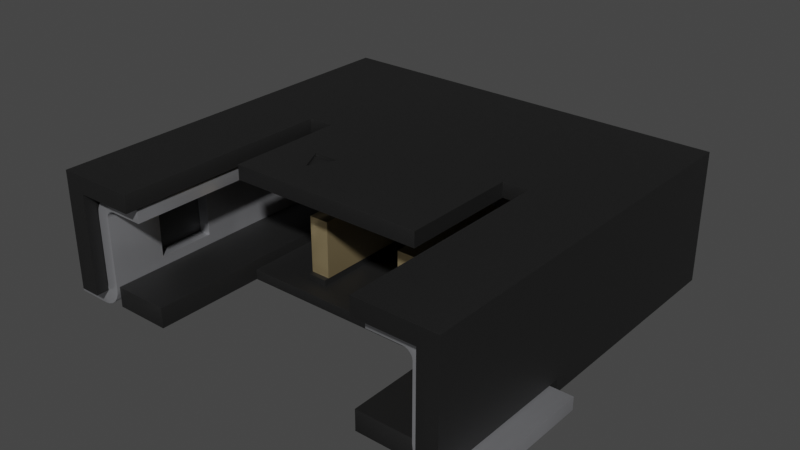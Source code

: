 # Source: Conn_Molex_Pico-Lock_1x2_205338-0002.blend  (saved by Blender 4.1.23; exported with 4.5.12 LTS)
import bpy
from mathutils import Matrix  # noqa: F401  (used for matrix-valued properties, if any)

bpy.ops.wm.read_factory_settings(use_empty=True)
scene = bpy.context.scene
scene.name = 'Scene'

# ---- collections
col_collection = bpy.data.collections.new('Collection'); scene.collection.children.link(col_collection)

# ---- materials (node trees are filled in below, after node groups)
mat_plastic_matte_black = bpy.data.materials.new('plastic_matte_black')
mat_plastic_matte_black.preview_render_type = 'CUBE'
mat_metal_pins_gold = bpy.data.materials.new('metal_pins_gold')
mat_metal_pins_gold.preview_render_type = 'CUBE'
mat_metal_pins = bpy.data.materials.new('metal_pins')
mat_metal_pins.preview_render_type = 'CUBE'

# ---- node groups
ng_auto_smooth = bpy.data.node_groups.new('Auto Smooth', 'GeometryNodeTree')
_s = ng_auto_smooth.interface.new_socket(name='Geometry', in_out='OUTPUT', socket_type='NodeSocketGeometry')
_s = ng_auto_smooth.interface.new_socket(name='Geometry', in_out='INPUT', socket_type='NodeSocketGeometry')
_s = ng_auto_smooth.interface.new_socket(name='Angle', in_out='INPUT', socket_type='NodeSocketFloat')
_s.subtype = 'ANGLE'
_s.min_value = 0.0
_s.max_value = 3.142
ng_auto_smooth.is_modifier = True
_N = ng_auto_smooth.nodes; _L = ng_auto_smooth.links
n0 = _N.new('NodeGroupOutput'); n0.name = 'Group Output'; n0.location = (480, -100)
n1 = _N.new('NodeGroupInput'); n1.name = 'Group Input'; n1.location = (-420, -300)
n2 = _N.new('NodeGroupInput'); n2.name = 'Group Input.001'; n2.location = (-60, -100)
n3 = _N.new('GeometryNodeSetShadeSmooth'); n3.name = 'Set Shade Smooth'; n3.location = (120, -100)
n3.domain = 'EDGE'
n4 = _N.new('GeometryNodeSetShadeSmooth'); n4.name = 'Set Shade Smooth.001'; n4.location = (300, -100)
n5 = _N.new('GeometryNodeInputMeshEdgeAngle'); n5.name = 'Edge Angle'; n5.location = (-420, -220)
n6 = _N.new('GeometryNodeInputEdgeSmooth'); n6.name = 'Is Edge Smooth'; n6.location = (-60, -160)
n7 = _N.new('GeometryNodeInputShadeSmooth'); n7.name = 'Is Face Smooth'; n7.location = (-240, -340)
n8 = _N.new('FunctionNodeBooleanMath'); n8.name = 'Boolean Math'; n8.location = (-60, -220)
n9 = _N.new('FunctionNodeCompare'); n9.name = 'Compare'; n9.location = (-240, -180)
n9.operation = 'LESS_EQUAL'
_L.new(n5.outputs[0], n9.inputs[0])
_L.new(n4.outputs[0], n0.inputs[0])
_L.new(n1.outputs[1], n9.inputs[1])
_L.new(n9.outputs[0], n8.inputs[0])
_L.new(n7.outputs[0], n8.inputs[1])
_L.new(n2.outputs[0], n3.inputs[0])
_L.new(n6.outputs[0], n3.inputs[1])
_L.new(n3.outputs[0], n4.inputs[0])
_L.new(n8.outputs[0], n3.inputs[2])
n0.is_active_output = True

# ---- material node trees
mat_plastic_matte_black.use_nodes = True; mat_plastic_matte_black.node_tree.nodes.clear()
_N = mat_plastic_matte_black.node_tree.nodes; _L = mat_plastic_matte_black.node_tree.links
n0 = _N.new('ShaderNodeOutputMaterial'); n0.name = 'Material Output'; n0.location = (463, 300)
n1 = _N.new('ShaderNodeBsdfPrincipled'); n1.name = 'Principled BSDF'; n1.location = (173, 300)
n1.distribution = 'GGX'
n1.subsurface_method = 'BURLEY'
n1.inputs[1].default_value = 0.06818
n1.inputs[2].default_value = 0.5182
n1.inputs[3].default_value = 1.45
n1.inputs[13].default_value = 0.6432
n1.inputs[20].default_value = 0.1027
n1.inputs[27].default_value = (0.0, 0.0, 0.0, 1.0)
n1.inputs[28].default_value = 1.0
n2 = _N.new('ShaderNodeTexCoord'); n2.name = 'Texture Coordinate'; n2.location = (-1001, 105)
n3 = _N.new('ShaderNodeBump'); n3.name = 'Bump'; n3.location = (-135, -86)
n3.inputs[0].default_value = 0.1
n3.inputs[1].default_value = 0.4
n3.inputs[2].default_value = 1.0
n4 = _N.new('ShaderNodeMapping'); n4.name = 'Mapping'; n4.location = (-755, 143)
n4.inputs[3].default_value = (2.0, 2.0, 2.0)
n5 = _N.new('ShaderNodeValToRGB'); n5.name = 'ColorRamp'; n5.location = (-147, 213)
while len(n5.color_ramp.elements) > 1: n5.color_ramp.elements.remove(n5.color_ramp.elements[-1])
n5.color_ramp.elements[0].position = 0.0; n5.color_ramp.elements[0].color = (0.005014, 0.005014, 0.005014, 1.0)
_e = n5.color_ramp.elements.new(0.9955); _e.color = (0.01269, 0.01269, 0.01269, 1.0)
n6 = _N.new('ShaderNodeTexNoise'); n6.name = 'Noise Texture'; n6.location = (-455, 203)
n6.inputs[2].default_value = 200.0
n6.inputs[3].default_value = 5.6
n6.inputs[4].default_value = 0.5208
_L.new(n1.outputs[0], n0.inputs[0])
_L.new(n6.outputs[0], n5.inputs[0])
_L.new(n5.outputs[0], n1.inputs[0])
_L.new(n2.outputs[2], n4.inputs[0])
_L.new(n4.outputs[0], n6.inputs[0])
_L.new(n6.outputs[0], n3.inputs[3])
_L.new(n3.outputs[0], n1.inputs[5])
n0.is_active_output = True
mat_metal_pins_gold.use_nodes = True; mat_metal_pins_gold.node_tree.nodes.clear()
_N = mat_metal_pins_gold.node_tree.nodes; _L = mat_metal_pins_gold.node_tree.links
n0 = _N.new('ShaderNodeMapping'); n0.name = 'Mapping'; n0.location = (-1447, -91)
n0.inputs[3].default_value = (4.8, 1.2, 1.1)
n1 = _N.new('ShaderNodeBsdfPrincipled'); n1.name = 'Principled BSDF'; n1.location = (-560, 254)
n1.distribution = 'GGX'
n1.subsurface_method = 'BURLEY'
n1.inputs[1].default_value = 0.7818
n1.inputs[2].default_value = 0.2886
n1.inputs[3].default_value = 1.45
n1.inputs[13].default_value = 0.0
n1.inputs[27].default_value = (0.0, 0.0, 0.0, 1.0)
n1.inputs[28].default_value = 1.0
n2 = _N.new('ShaderNodeOutputMaterial'); n2.name = 'Material Output.002'; n2.location = (-205, 253)
n2.width = 213
n3 = _N.new('ShaderNodeTexNoise'); n3.name = 'Noise Texture.002'; n3.location = (-1228, -73)
n3.inputs[2].default_value = 0.1
n3.inputs[3].default_value = 7.0
n3.inputs[4].default_value = 0.6
n3.inputs[8].default_value = 0.4
n4 = _N.new('ShaderNodeTexCoord'); n4.name = 'Texture Coordinate'; n4.location = (-1636, -116)
n5 = _N.new('ShaderNodeMix'); n5.name = 'Mix.001'; n5.location = (-921, 45)
n5.data_type = 'RGBA'
n5.inputs[6].default_value = (1.0, 0.7849, 0.4141, 1.0)
n5.inputs[7].default_value = (0.1851, 0.1427, 0.0982, 1.0)
n6 = _N.new('ShaderNodeBump'); n6.name = 'Bump.001'; n6.location = (-1001, -227)
n6.inputs[0].default_value = 0.05
n6.inputs[1].default_value = 0.01
n6.inputs[2].default_value = 1.0
_L.new(n1.outputs[0], n2.inputs[0])
_L.new(n3.outputs[0], n6.inputs[3])
_L.new(n0.outputs[0], n3.inputs[0])
_L.new(n3.outputs[0], n5.inputs[0])
_L.new(n4.outputs[3], n0.inputs[0])
_L.new(n5.outputs[2], n1.inputs[0])
_L.new(n6.outputs[0], n1.inputs[5])
n2.is_active_output = True
mat_metal_pins.use_nodes = True; mat_metal_pins.node_tree.nodes.clear()
_N = mat_metal_pins.node_tree.nodes; _L = mat_metal_pins.node_tree.links
n0 = _N.new('ShaderNodeMapping'); n0.name = 'Mapping'; n0.location = (-1447, -91)
n0.inputs[3].default_value = (4.8, 1.2, 1.1)
n1 = _N.new('ShaderNodeBsdfPrincipled'); n1.name = 'Principled BSDF'; n1.location = (-560, 254)
n1.distribution = 'GGX'
n1.subsurface_method = 'BURLEY'
n1.inputs[1].default_value = 0.7818
n1.inputs[2].default_value = 0.2886
n1.inputs[3].default_value = 1.45
n1.inputs[13].default_value = 0.0
n1.inputs[27].default_value = (0.0, 0.0, 0.0, 1.0)
n1.inputs[28].default_value = 1.0
n2 = _N.new('ShaderNodeOutputMaterial'); n2.name = 'Material Output.002'; n2.location = (-205, 253)
n2.width = 213
n3 = _N.new('ShaderNodeTexNoise'); n3.name = 'Noise Texture.002'; n3.location = (-1228, -73)
n3.inputs[2].default_value = 0.1
n3.inputs[3].default_value = 7.0
n3.inputs[4].default_value = 0.6
n3.inputs[8].default_value = 0.4
n4 = _N.new('ShaderNodeTexCoord'); n4.name = 'Texture Coordinate'; n4.location = (-1636, -116)
n5 = _N.new('ShaderNodeMix'); n5.name = 'Mix.001'; n5.location = (-921, 45)
n5.data_type = 'RGBA'
n5.inputs[6].default_value = (0.9398, 0.9547, 1.0, 1.0)
n5.inputs[7].default_value = (0.13, 0.1259, 0.1359, 1.0)
n6 = _N.new('ShaderNodeBump'); n6.name = 'Bump.001'; n6.location = (-1001, -227)
n6.inputs[0].default_value = 0.05
n6.inputs[1].default_value = 0.01
n6.inputs[2].default_value = 1.0
_L.new(n1.outputs[0], n2.inputs[0])
_L.new(n3.outputs[0], n6.inputs[3])
_L.new(n0.outputs[0], n3.inputs[0])
_L.new(n3.outputs[0], n5.inputs[0])
_L.new(n4.outputs[3], n0.inputs[0])
_L.new(n5.outputs[2], n1.inputs[0])
_L.new(n6.outputs[0], n1.inputs[5])
n2.is_active_output = True

# ---- world
world_world = bpy.data.worlds.new('World'); scene.world = world_world
world_world.use_nodes = True; world_world.node_tree.nodes.clear()
_N = world_world.node_tree.nodes; _L = world_world.node_tree.links
n0 = _N.new('ShaderNodeOutputWorld'); n0.name = 'World Output'; n0.location = (300, 300)
n1 = _N.new('ShaderNodeBackground'); n1.name = 'Background'; n1.location = (10, 300)
n1.inputs[0].default_value = (0.05088, 0.05088, 0.05088, 1.0)
_L.new(n1.outputs[0], n0.inputs[0])
n0.is_active_output = True
world_world.color = (0.05088, 0.05088, 0.05088)
world_world.use_sun_shadow = False
world_world.sun_shadow_jitter_overblur = 0.0

# ---- meshes
me_shape_9_indexedfaceset = bpy.data.meshes.new('SHAPE_9_IndexedFaceSet')
me_shape_9_indexedfaceset.from_pydata([(0.2953, 1.014, -0.007874), (0.2953, 0.8012, -0.007874), (1.305, -1.86, -0.007874), (-0.8661, -1.86, -0.007874), (-1.305, -1.86, -0.007874), (-1.305, -0.7972, -0.007874), (-1.305, 0.128, 0.1063), (-1.305, -0.7972, 0.1063), (-1.305, 0.128, 0.1496), (-0.8661, 0.128, 0.07087), (-0.4705, 0.128, 0.07087), (-0.4705, 0.128, 0.122), (-0.4724, 0.128, 0.122), (-0.4724, 0.128, 0.563), (-0.315, 0.128, 0.563), (0.3169, 0.128, 0.122), (0.315, 0.128, 0.122), (0.315, 0.128, 0.563), (0.4724, 0.128, 0.563), (0.4705, 0.128, 0.07087), (0.8661, 0.128, 0.07087), (0.8661, 0.128, 0.1496), (1.305, 0.128, 0.1063), (1.309, 0.128, 0.1063), (1.407, 0.128, 0.1063), (1.411, 0.128, 0.1063), (1.305, 0.128, 0.8661), (0.9547, 0.128, 0.752), (0.9547, 0.128, 0.8858), (-1.305, 0.128, 0.8661), (-1.411, -0.8563, 0.1224), (-1.411, -1.88, 0.1224), (-1.411, -1.978, 0.09449), (-1.411, 0.128, 0.8661), (-1.411, -1.978, 0.8661), (-0.9547, -1.978, 0.8661), (-1.309, -0.09803, 0.8661), (-1.309, -0.4232, 0.8661), (-1.407, -0.4232, 0.8661), (-1.429, -0.8563, 0.09449), (-1.429, -1.88, 0.09449), (-0.315, -0.8169, 0.563), (-0.4724, -0.8169, 0.563), (0.4921, 1.014, -0.007874), (-1.565, 1.014, -0.007874), (-0.3169, 0.128, 0.07087), (0.3169, -0.8563, 0.07087), (0.4705, -0.8563, 0.07087), (0.4705, 0.128, 0.122), (1.305, 0.128, 0.1496), (1.411, -0.7972, 0.1063), (1.565, -0.7972, -0.007874), (1.305, -0.7972, -0.007874), (-1.309, -0.7972, 0.1063), (-1.565, -0.7972, 0.09449), (-1.411, -0.7972, 0.09449), (-1.411, -0.7972, 0.1063), (-0.8661, 0.128, 0.1496), (-1.305, -1.86, 0.1496), (-1.565, -0.7972, -0.007874), (-1.565, 1.014, 1.0), (1.565, 1.014, -0.007874), (1.411, -1.978, 0.09449), (1.565, -1.978, 0.09449), (1.565, -1.978, 1.0), (-1.565, -1.978, 1.0), (-1.565, -1.978, 0.09449), (-0.9547, -1.978, 1.0), (1.411, -0.7972, 0.09449), (1.411, 0.128, 0.8661), (1.411, -1.978, 0.8661), (1.411, -1.88, 0.1224), (1.411, -0.8563, 0.09449), (0.8661, -0.9941, -0.007874), (0.8661, -0.9941, 0.07087), (-0.7579, -0.2854, 0.8858), (0.9547, -0.2854, 0.8858), (-0.7579, -1.191, 1.0), (0.7579, -1.191, 1.0), (0.9547, -0.2854, 1.0), (1.565, 1.014, 1.0), (-0.8661, -0.9941, -0.007874), (0.9547, -0.5217, 0.8661), (0.9547, -1.978, 0.8661), (0.9547, -0.5217, 0.752), (0.9547, -1.978, 1.0), (-0.9547, 0.128, 0.8858), (0.7579, -0.2854, 1.0), (0.7579, -0.2854, 0.8858), (0.7579, -1.191, 0.8858), (-0.7579, -1.191, 0.8858), (-0.7579, -0.2854, 1.0), (-0.9547, -0.2854, 0.8858), (-0.9547, -0.2854, 1.0), (-0.8661, -0.9941, 0.07087), (-0.8661, -1.86, 0.1496), (0.8661, -1.86, 0.1496), (0.8661, -1.86, -0.007874), (1.305, -1.86, 0.1496), (-1.305, -0.5217, 0.752), (-1.305, 0.128, 0.752), (-0.9547, 0.128, 0.752), (-1.305, -0.5217, 0.8661), (-0.9547, -0.5217, 0.752), (-0.9547, -0.5217, 0.8661), (1.305, -0.5217, 0.752), (1.305, 0.128, 0.752), (1.305, -0.5217, 0.8661), (1.565, -0.7972, 0.09449), (-1.411, 0.128, 0.1063), (-1.407, 0.128, 0.1063), (1.305, -0.7972, 0.1063), (1.309, -0.7972, 0.1063), (0.3169, 0.128, 0.07087), (0.4705, -0.8563, 0.122), (0.4705, -0.8169, 0.122), (0.3169, -0.8563, 0.122), (0.2953, 1.152, 0.2126), (0.4921, 1.014, 0.2127), (0.4921, 1.016, 0.2126), (0.4921, 1.015, 0.2126), (0.4921, 0.8169, -0.02362), (0.4921, 1.152, 0.01575), (0.2953, 1.152, 0.01575), (0.4921, 1.152, 0.2126), (0.4921, 1.112, -0.02362), (0.2953, 1.112, -0.02362), (0.4921, 0.8012, -0.007874), (0.2953, 0.8169, -0.02362), (0.4921, 1.018, 0.2126), (0.2953, 1.018, 0.2126), (0.2953, 1.014, 0.2127), (0.2953, 1.016, 0.2126), (0.2953, 1.015, 0.2126), (0.4724, -0.8169, 0.563), (0.3169, -0.8169, 0.122), (0.315, -0.8169, 0.122), (0.4724, -0.8169, 0.122), (0.4724, 0.128, 0.122), (0.315, -0.8169, 0.563), (-0.4705, -0.8169, 0.122), (-0.4705, -0.8563, 0.122), (-0.4705, -0.8563, 0.07087), (-0.3169, 0.128, 0.122), (-0.3169, -0.8563, 0.122), (-0.3169, -0.8169, 0.122), (-0.3169, -0.8563, 0.07087), (-0.4921, 0.8012, -0.007874), (-0.4921, 1.014, -0.007874), (-0.4921, 1.018, 0.2126), (-0.4921, 1.016, 0.2126), (-0.4921, 1.015, 0.2126), (-0.4921, 1.152, 0.01575), (-0.2953, 1.014, -0.007874), (-0.2953, 1.018, 0.2126), (-0.2953, 1.015, 0.2126), (-0.2953, 0.8012, -0.007874), (-0.2953, 1.152, 0.2126), (-0.4921, 1.152, 0.2126), (-0.4921, 1.112, -0.02362), (-0.2953, 1.152, 0.01575), (-0.2953, 1.112, -0.02362), (-0.2953, 0.8169, -0.02362), (-0.4921, 0.8169, -0.02362), (-0.2953, 1.016, 0.2126), (-0.2953, 1.014, 0.2127), (-0.4921, 1.014, 0.2127), (-0.315, -0.8169, 0.122), (-0.4724, -0.8169, 0.122), (-0.315, 0.128, 0.122), (1.309, -0.8563, 0.1339), (1.309, -1.467, 0.6811), (1.309, -0.5807, 0.6811), (1.309, -0.09803, 0.8661), (1.407, -0.7972, 0.1063), (1.407, -0.05709, 0.8268), (1.407, -0.5807, 0.6811), (1.407, -1.033, 0.2244), (1.407, -0.8563, 0.1457), (1.407, -0.8563, 0.1063), (1.407, -0.09803, 0.8661), (1.309, -0.4232, 0.8661), (1.407, -0.4232, 0.8661), (1.407, -0.4232, 0.6654), (1.478, -0.8563, 0.0748), (1.365, -0.8563, 0.01315), (1.396, -0.8563, -0.006904), (1.408, -0.8563, 0.1378), (1.409, -1.88, 0.13), (1.411, -0.8563, 0.1224), (1.409, -0.8563, 0.13), (1.46, -1.88, 0.07709), (1.444, -1.88, 0.08379), (1.429, -1.88, 0.09449), (1.467, -1.88, -0.02362), (1.314, -1.88, 0.0931), (1.426, -1.88, -0.01826), (1.257, -1.88, 0.7496), (1.274, -1.88, 0.7425), (1.288, -1.88, 0.7312), (1.307, -1.88, 0.6994), (1.407, -1.88, 0.6811), (1.402, -1.88, 0.7249), (1.323, -1.88, 0.8277), (1.282, -1.88, 0.8446), (1.407, -1.88, 0.1457), (1.408, -1.88, 0.1378), (1.411, -1.88, 0.09449), (1.238, -1.88, 0.752), (1.3, -1.88, 0.7165), (1.309, -1.88, 0.6811), (1.3, -1.467, 0.7165), (1.288, -1.467, 0.7312), (1.282, -1.467, 0.8446), (1.358, -1.467, 0.8008), (1.407, -1.467, 0.6811), (1.238, -1.88, 0.8504), (1.385, -1.88, 0.7657), (1.358, -1.88, 0.8008), (1.152, -1.033, 0.8504), (0.9744, -0.5807, 0.8504), (0.9744, -1.88, 0.8504), (0.9744, -1.88, 0.752), (1.238, -1.467, 0.752), (1.152, -1.467, 0.752), (1.238, -1.033, 0.752), (1.274, -0.5807, 0.7425), (1.3, -0.5807, 0.7165), (1.257, -1.033, 0.7496), (1.274, -1.033, 0.7425), (1.288, -1.033, 0.7312), (1.3, -1.033, 0.7165), (1.309, -1.88, 0.1339), (1.33, -1.88, 0.05512), (1.355, -1.88, 0.0225), (1.388, -1.88, -0.002524), (1.309, -0.8563, 0.1246), (1.322, -0.8563, 0.07132), (1.34, -0.8563, 0.0397), (1.43, -0.8563, -0.01939), (1.467, -0.8563, -0.02362), (1.722, -1.88, -0.02362), (1.722, -0.8563, -0.02362), (1.722, -0.8563, 0.0748), (1.722, -1.88, 0.0748), (1.478, -1.88, 0.0748), (1.429, -0.8563, 0.09449), (1.46, -0.8563, 0.07709), (1.444, -0.8563, 0.08379), (1.402, -1.033, 0.7249), (1.385, -1.033, 0.7657), (1.358, -1.033, 0.8008), (1.323, -1.033, 0.8277), (1.282, -1.033, 0.8446), (1.238, -1.033, 0.8504), (1.358, -0.5807, 0.8008), (1.238, -0.5807, 0.8504), (1.238, -0.5807, 0.752), (1.257, -0.5807, 0.7496), (1.288, -0.5807, 0.7312), (1.307, -0.5807, 0.6994), (0.9744, -0.5807, 0.752), (1.402, -0.5807, 0.7249), (1.385, -0.5807, 0.7657), (1.323, -0.5807, 0.8277), (1.282, -0.5807, 0.8446), (1.311, -0.8563, 0.1063), (1.407, 0.128, 0.8268), (1.309, 0.128, 0.8268), (1.309, -0.05709, 0.8268), (1.309, -0.05709, 0.8425), (1.407, -0.05709, 0.8425), (1.31, -0.8563, 0.1154), (1.309, -0.8563, 0.1063), (1.309, -0.4232, 0.6654), (1.309, -0.5807, 0.6654), (1.407, -0.5807, 0.6654), (1.307, -1.467, 0.6994), (1.274, -1.467, 0.7425), (1.257, -1.467, 0.7496), (1.407, -1.467, 0.2244), (1.238, -1.467, 0.8504), (1.323, -1.467, 0.8277), (1.385, -1.467, 0.7657), (1.402, -1.467, 0.7249), (1.152, -1.467, 0.8504), (1.309, -1.033, 0.2244), (1.309, -1.467, 0.2244), (1.152, -1.033, 0.752), (1.407, -1.033, 0.6811), (1.309, -1.033, 0.6811), (1.307, -1.033, 0.6994), (-1.407, -0.7972, 0.1063), (-1.309, 0.128, 0.1063), (-1.309, -0.8563, 0.1063), (-1.309, -1.88, 0.1339), (-1.407, 0.128, 0.8268), (-1.407, -0.05709, 0.8425), (-1.407, -0.09803, 0.8661), (-1.407, -1.467, 0.2244), (-1.407, -0.8563, 0.1457), (-1.309, -0.05709, 0.8425), (-1.46, -0.8563, 0.07709), (-1.444, -0.8563, 0.08379), (-1.722, -0.8563, 0.0748), (-1.722, -0.8563, -0.02362), (-1.467, -0.8563, -0.02362), (-1.396, -0.8563, -0.006904), (-1.43, -0.8563, -0.01939), (-1.407, -0.8563, 0.1063), (-1.409, -0.8563, 0.13), (-1.408, -0.8563, 0.1378), (-1.411, -0.8563, 0.09449), (-1.407, -1.88, 0.1457), (-1.409, -1.88, 0.13), (-1.408, -1.88, 0.1378), (-1.411, -1.88, 0.09449), (-1.444, -1.88, 0.08379), (-1.722, -1.88, 0.0748), (-1.467, -1.88, -0.02362), (-1.314, -1.88, 0.0931), (-1.33, -1.88, 0.05512), (-1.355, -1.88, 0.0225), (-1.388, -1.88, -0.002524), (-1.309, -1.88, 0.6811), (-1.288, -1.88, 0.7312), (-0.9744, -1.88, 0.752), (-1.407, -1.88, 0.6811), (-1.385, -1.88, 0.7657), (-1.358, -1.88, 0.8008), (-1.282, -1.88, 0.8446), (-1.309, -1.467, 0.6811), (-1.238, -1.88, 0.752), (-1.257, -1.88, 0.7496), (-1.274, -1.88, 0.7425), (-1.3, -1.88, 0.7165), (-1.307, -1.88, 0.6994), (-1.307, -1.467, 0.6994), (-1.3, -1.467, 0.7165), (-1.288, -1.467, 0.7312), (-1.274, -1.467, 0.7425), (-1.257, -1.467, 0.7496), (-1.257, -0.5807, 0.7496), (-1.274, -0.5807, 0.7425), (-1.288, -0.5807, 0.7312), (-1.3, -0.5807, 0.7165), (-1.307, -0.5807, 0.6994), (-1.309, -0.5807, 0.6811), (-1.309, -1.033, 0.6811), (-1.257, -1.033, 0.7496), (-1.274, -1.033, 0.7425), (-1.3, -1.033, 0.7165), (-1.307, -1.033, 0.6994), (-1.282, -1.467, 0.8446), (-1.323, -1.467, 0.8277), (-1.385, -1.467, 0.7657), (-1.402, -1.467, 0.7249), (-1.407, -1.467, 0.6811), (-1.402, -1.88, 0.7249), (-1.323, -1.88, 0.8277), (-1.238, -1.88, 0.8504), (-1.407, -1.033, 0.6811), (-1.358, -1.033, 0.8008), (-1.323, -1.033, 0.8277), (-1.282, -1.033, 0.8446), (-1.407, -0.5807, 0.6811), (-1.385, -0.5807, 0.7657), (-1.323, -0.5807, 0.8277), (-1.309, -0.5807, 0.6654), (-1.238, -0.5807, 0.752), (-0.9744, -0.5807, 0.752), (-1.402, -0.5807, 0.7249), (-1.358, -0.5807, 0.8008), (-1.282, -0.5807, 0.8446), (-0.9744, -0.5807, 0.8504), (-0.9744, -1.88, 0.8504), (-1.426, -1.88, -0.01826), (-1.311, -0.8563, 0.1063), (-1.322, -0.8563, 0.07132), (-1.34, -0.8563, 0.0397), (-1.365, -0.8563, 0.01315), (-1.722, -1.88, -0.02362), (-1.478, -1.88, 0.0748), (-1.46, -1.88, 0.07709), (-1.478, -0.8563, 0.0748), (-1.238, -0.5807, 0.8504), (-1.152, -1.467, 0.8504), (-1.309, -0.8563, 0.1339), (-1.309, -0.8563, 0.1246), (-1.31, -0.8563, 0.1154), (-1.309, -0.4232, 0.6654), (-1.407, -0.4232, 0.6654), (-1.407, -0.5807, 0.6654), (-1.309, 0.128, 0.8268), (-1.407, -0.05709, 0.8268), (-1.309, -0.05709, 0.8268), (-1.407, -1.033, 0.2244), (-1.238, -1.467, 0.752), (-1.309, -1.467, 0.2244), (-1.238, -1.467, 0.8504), (-1.358, -1.467, 0.8008), (-1.238, -1.033, 0.752), (-1.152, -1.033, 0.8504), (-1.238, -1.033, 0.8504), (-1.402, -1.033, 0.7249), (-1.385, -1.033, 0.7657), (-1.309, -1.033, 0.2244), (-1.288, -1.033, 0.7312), (-1.152, -1.033, 0.752), (-1.152, -1.467, 0.752), (-0.3937, -0.9154, 0.9803), (-0.3937, -0.9154, 1.0), (-0.2953, -0.7185, 1.0), (-0.2953, -0.7185, 0.9803), (-0.4921, -0.7185, 0.9803), (-0.4921, -0.7185, 1.0)], [], [(73, 52, 2), (73, 2, 97), (61, 51, 52), (81, 3, 4), (127, 52, 73), (127, 61, 52), (1, 127, 73), (5, 81, 4), (43, 61, 127), (156, 73, 81), (156, 1, 73), (147, 156, 81), (147, 81, 5), (153, 0, 1), (153, 1, 156), (44, 5, 59), (44, 148, 147), (44, 147, 5), (6, 53, 7), (293, 53, 6), (29, 33, 296), (393, 29, 296), (109, 296, 33), (8, 101, 100), (6, 8, 293), (13, 86, 101), (57, 13, 101), (57, 101, 8), (14, 86, 13), (12, 57, 9), (12, 13, 57), (10, 11, 12), (10, 12, 9), (45, 169, 143), (17, 86, 14), (28, 17, 18), (28, 86, 17), (16, 14, 169), (16, 17, 14), (27, 28, 18), (113, 15, 16), (113, 169, 45), (113, 16, 169), (19, 138, 48), (267, 26, 268), (267, 69, 26), (21, 27, 18), (21, 18, 138), (20, 138, 19), (20, 21, 138), (23, 49, 22), (393, 293, 8), (393, 8, 100), (393, 100, 29), (23, 268, 106), (267, 24, 25), (25, 69, 267), (26, 106, 268), (106, 27, 49), (49, 27, 21), (106, 49, 23), (109, 110, 296), (31, 32, 316), (34, 32, 31), (30, 34, 31), (56, 312, 55), (56, 30, 312), (33, 56, 109), (33, 30, 56), (33, 34, 30), (102, 35, 34), (102, 34, 38), (37, 102, 38), (104, 35, 102), (29, 36, 298), (29, 298, 33), (33, 38, 34), (33, 298, 38), (102, 36, 29), (102, 37, 36), (40, 316, 32), (66, 40, 32), (55, 312, 39), (54, 39, 40), (54, 55, 39), (54, 40, 66), (25, 174, 50), (24, 174, 25), (145, 143, 169), (167, 145, 169), (14, 42, 41), (14, 13, 42), (166, 44, 60), (165, 166, 60), (148, 44, 166), (131, 165, 60), (0, 153, 165), (0, 165, 131), (80, 118, 131), (80, 131, 60), (61, 43, 118), (61, 118, 80), (46, 74, 47), (20, 47, 74), (19, 47, 20), (94, 146, 142), (94, 74, 46), (94, 46, 146), (45, 46, 113), (45, 146, 46), (9, 142, 10), (9, 94, 142), (115, 48, 138), (137, 115, 138), (18, 139, 134), (18, 17, 139), (49, 96, 98), (21, 96, 49), (112, 111, 52), (68, 112, 52), (174, 112, 68), (50, 174, 68), (51, 68, 52), (108, 68, 51), (55, 54, 59), (5, 55, 59), (292, 56, 55), (53, 55, 5), (53, 292, 55), (7, 53, 5), (8, 95, 57), (8, 58, 95), (54, 66, 65), (44, 59, 54), (60, 54, 65), (60, 44, 54), (108, 64, 63), (80, 64, 108), (61, 108, 51), (61, 80, 108), (70, 85, 83), (64, 85, 70), (63, 70, 62), (63, 64, 70), (67, 65, 34), (35, 67, 34), (66, 34, 65), (32, 34, 66), (71, 62, 70), (207, 62, 71), (189, 71, 70), (50, 72, 189), (68, 72, 50), (69, 189, 70), (69, 50, 189), (25, 50, 69), (74, 97, 96), (73, 97, 74), (20, 74, 21), (21, 74, 96), (86, 75, 92), (88, 90, 75), (88, 89, 90), (28, 76, 88), (28, 75, 86), (28, 88, 75), (415, 77, 411), (412, 91, 415), (60, 93, 91), (60, 65, 93), (78, 412, 411), (87, 412, 78), (87, 91, 412), (80, 87, 79), (80, 60, 91), (80, 91, 87), (80, 79, 64), (67, 93, 65), (91, 77, 415), (77, 78, 411), (79, 85, 64), (94, 3, 81), (94, 95, 3), (57, 94, 9), (95, 94, 57), (107, 70, 83), (107, 83, 82), (182, 70, 107), (182, 107, 181), (69, 180, 173), (69, 173, 26), (70, 180, 69), (70, 182, 180), (26, 181, 107), (26, 173, 181), (82, 83, 85), (79, 82, 85), (76, 84, 82), (76, 82, 79), (27, 76, 28), (27, 84, 76), (104, 67, 35), (92, 104, 103), (93, 67, 104), (93, 104, 92), (101, 92, 103), (86, 92, 101), (79, 87, 88), (79, 88, 76), (78, 88, 87), (78, 89, 88), (77, 89, 78), (77, 90, 89), (91, 90, 77), (91, 75, 90), (93, 75, 91), (93, 92, 75), (94, 73, 74), (94, 81, 73), (95, 4, 3), (95, 58, 4), (96, 2, 98), (96, 97, 2), (100, 102, 29), (100, 99, 102), (101, 99, 100), (101, 103, 99), (103, 102, 99), (103, 104, 102), (106, 84, 27), (106, 105, 84), (26, 105, 106), (26, 107, 105), (105, 82, 84), (105, 107, 82), (111, 98, 2), (111, 2, 52), (49, 111, 22), (98, 111, 49), (7, 4, 58), (5, 4, 7), (6, 7, 8), (8, 7, 58), (193, 63, 62), (207, 193, 62), (108, 63, 193), (246, 108, 193), (68, 246, 72), (68, 108, 246), (109, 292, 110), (109, 56, 292), (22, 112, 23), (22, 111, 112), (46, 116, 135), (113, 135, 15), (113, 46, 135), (115, 114, 47), (19, 115, 47), (48, 115, 19), (135, 116, 114), (135, 114, 115), (47, 116, 46), (47, 114, 116), (0, 128, 1), (123, 126, 0), (133, 0, 131), (132, 0, 133), (130, 123, 0), (130, 0, 132), (117, 123, 130), (126, 128, 0), (43, 127, 121), (122, 43, 125), (120, 118, 43), (119, 120, 43), (129, 43, 122), (129, 119, 43), (124, 129, 122), (125, 43, 121), (124, 130, 129), (124, 117, 130), (122, 117, 124), (122, 123, 117), (125, 123, 122), (125, 126, 123), (121, 126, 125), (121, 128, 126), (127, 128, 121), (127, 1, 128), (132, 129, 130), (132, 119, 129), (133, 120, 119), (133, 119, 132), (131, 118, 120), (131, 120, 133), (139, 135, 115), (139, 136, 135), (134, 115, 137), (134, 139, 115), (135, 16, 15), (135, 136, 16), (138, 18, 134), (138, 134, 137), (17, 16, 136), (17, 136, 139), (142, 141, 140), (10, 140, 11), (10, 142, 140), (145, 144, 146), (45, 145, 146), (143, 145, 45), (140, 141, 144), (140, 144, 145), (146, 141, 142), (146, 144, 141), (148, 163, 147), (152, 159, 148), (151, 148, 166), (150, 148, 151), (149, 152, 148), (149, 148, 150), (158, 152, 149), (159, 163, 148), (153, 156, 162), (160, 153, 161), (155, 165, 153), (164, 155, 153), (154, 153, 160), (154, 164, 153), (157, 154, 160), (161, 153, 162), (157, 149, 154), (157, 158, 149), (160, 158, 157), (160, 152, 158), (161, 152, 160), (161, 159, 152), (162, 159, 161), (162, 163, 159), (156, 163, 162), (156, 147, 163), (150, 154, 149), (150, 164, 154), (151, 155, 164), (151, 164, 150), (166, 165, 155), (166, 155, 151), (42, 168, 140), (41, 145, 167), (41, 140, 145), (41, 42, 140), (140, 12, 11), (140, 168, 12), (169, 14, 41), (169, 41, 167), (13, 12, 168), (13, 168, 42), (210, 287, 232), (171, 287, 210), (112, 273, 170), (275, 286, 290), (275, 112, 170), (275, 170, 286), (172, 275, 290), (274, 23, 112), (274, 112, 275), (173, 274, 181), (269, 23, 274), (269, 274, 173), (270, 269, 173), (268, 23, 269), (170, 232, 287), (170, 287, 286), (280, 215, 201), (280, 201, 205), (276, 176, 289), (178, 289, 177), (178, 276, 289), (180, 182, 183), (174, 183, 276), (174, 178, 179), (174, 276, 178), (175, 271, 180), (175, 180, 183), (24, 267, 175), (24, 183, 174), (24, 175, 183), (205, 178, 280), (280, 178, 177), (271, 270, 173), (180, 271, 173), (183, 182, 181), (183, 181, 274), (72, 238, 237), (72, 185, 238), (72, 186, 185), (179, 237, 266), (179, 72, 237), (248, 72, 246), (248, 239, 186), (248, 186, 72), (247, 240, 239), (247, 239, 248), (190, 189, 179), (184, 240, 247), (242, 240, 184), (243, 242, 184), (189, 72, 179), (179, 178, 187), (179, 187, 190), (206, 178, 205), (206, 187, 178), (188, 190, 187), (188, 187, 206), (71, 189, 190), (71, 190, 188), (207, 195, 233), (207, 233, 234), (207, 234, 235), (192, 235, 196), (192, 193, 207), (192, 207, 235), (71, 195, 207), (191, 196, 194), (191, 192, 196), (188, 232, 195), (188, 195, 71), (206, 232, 188), (245, 191, 194), (205, 232, 206), (241, 245, 194), (244, 245, 241), (210, 232, 205), (216, 222, 208), (216, 221, 222), (201, 210, 205), (202, 200, 210), (202, 210, 201), (204, 208, 197), (204, 216, 208), (217, 199, 209), (217, 209, 200), (217, 200, 202), (203, 197, 198), (203, 204, 197), (218, 198, 199), (218, 203, 198), (218, 199, 217), (200, 171, 210), (200, 277, 171), (209, 211, 277), (209, 277, 200), (199, 212, 211), (199, 211, 209), (198, 278, 212), (198, 212, 199), (197, 279, 278), (197, 278, 198), (208, 223, 279), (208, 279, 197), (202, 215, 284), (202, 201, 215), (217, 283, 214), (217, 284, 283), (217, 202, 284), (218, 214, 282), (218, 217, 214), (203, 218, 282), (204, 282, 213), (204, 203, 282), (216, 213, 281), (216, 204, 213), (285, 221, 216), (281, 285, 216), (219, 221, 285), (256, 219, 254), (256, 220, 219), (220, 221, 219), (220, 222, 221), (220, 261, 222), (224, 223, 208), (224, 208, 222), (288, 224, 222), (257, 225, 288), (261, 257, 288), (222, 261, 288), (291, 172, 290), (291, 260, 172), (231, 227, 260), (231, 260, 291), (230, 259, 227), (230, 227, 231), (229, 258, 226), (229, 226, 259), (229, 259, 230), (228, 258, 229), (225, 257, 258), (225, 258, 228), (232, 170, 236), (232, 236, 272), (195, 272, 266), (195, 266, 237), (195, 232, 272), (233, 237, 238), (233, 195, 237), (234, 238, 185), (234, 233, 238), (235, 185, 186), (235, 234, 185), (196, 186, 239), (196, 235, 186), (194, 239, 240), (194, 196, 239), (240, 241, 194), (240, 242, 241), (242, 244, 241), (242, 243, 244), (243, 245, 244), (243, 184, 245), (192, 246, 193), (192, 248, 246), (191, 247, 248), (191, 248, 192), (245, 184, 247), (245, 247, 191), (249, 289, 176), (249, 176, 262), (250, 262, 263), (250, 249, 262), (251, 263, 255), (251, 250, 263), (252, 255, 264), (252, 251, 255), (253, 264, 265), (253, 252, 264), (254, 265, 256), (254, 253, 265), (256, 258, 257), (256, 257, 261), (256, 261, 220), (176, 276, 275), (176, 275, 172), (262, 172, 260), (262, 176, 172), (265, 258, 256), (263, 260, 227), (263, 262, 260), (264, 226, 258), (264, 258, 265), (255, 259, 226), (255, 227, 259), (255, 263, 227), (255, 226, 264), (112, 266, 273), (174, 179, 266), (174, 266, 112), (267, 268, 269), (267, 269, 175), (271, 175, 269), (271, 269, 270), (273, 236, 170), (273, 272, 236), (266, 272, 273), (183, 274, 275), (183, 275, 276), (223, 285, 281), (223, 224, 285), (279, 281, 213), (279, 223, 281), (278, 213, 282), (278, 279, 213), (214, 212, 278), (214, 278, 282), (283, 211, 212), (283, 212, 214), (284, 171, 277), (284, 277, 211), (284, 211, 283), (215, 171, 284), (287, 171, 215), (280, 287, 215), (286, 287, 280), (177, 286, 280), (254, 219, 288), (254, 288, 225), (289, 286, 177), (289, 290, 286), (249, 231, 291), (249, 291, 290), (249, 290, 289), (253, 225, 228), (253, 228, 229), (253, 254, 225), (250, 230, 231), (250, 231, 249), (252, 253, 229), (251, 229, 230), (251, 252, 229), (251, 230, 250), (219, 285, 224), (219, 224, 288), (377, 292, 53), (377, 309, 292), (294, 377, 53), (324, 295, 398), (331, 324, 398), (53, 387, 294), (368, 348, 406), (368, 387, 53), (368, 406, 387), (347, 348, 368), (390, 53, 293), (390, 368, 53), (36, 37, 390), (395, 390, 293), (395, 36, 390), (301, 36, 395), (393, 395, 293), (387, 398, 295), (387, 406, 398), (299, 327, 357), (299, 313, 327), (392, 361, 365), (300, 396, 361), (300, 361, 392), (298, 391, 38), (292, 392, 391), (292, 309, 300), (292, 300, 392), (394, 298, 297), (394, 391, 298), (110, 394, 296), (110, 292, 391), (110, 391, 394), (313, 299, 300), (299, 396, 300), (36, 297, 298), (301, 297, 36), (37, 391, 390), (37, 38, 391), (384, 305, 304), (309, 30, 310), (312, 303, 39), (306, 384, 302), (306, 305, 384), (308, 302, 303), (308, 306, 302), (378, 309, 377), (378, 312, 309), (307, 303, 312), (307, 308, 303), (379, 312, 378), (380, 307, 312), (380, 312, 379), (309, 311, 300), (309, 310, 311), (30, 309, 312), (314, 30, 31), (314, 310, 30), (315, 311, 310), (315, 310, 314), (313, 300, 311), (313, 311, 315), (334, 359, 329), (334, 329, 325), (335, 329, 328), (335, 325, 329), (333, 330, 359), (333, 359, 334), (336, 328, 358), (336, 335, 328), (324, 358, 327), (324, 336, 358), (332, 360, 330), (332, 330, 333), (326, 375, 360), (326, 360, 332), (313, 324, 327), (382, 318, 381), (316, 40, 317), (295, 315, 314), (295, 313, 315), (295, 324, 313), (319, 383, 382), (319, 382, 381), (320, 31, 316), (320, 314, 31), (320, 295, 314), (376, 317, 383), (376, 383, 319), (321, 320, 316), (323, 317, 376), (323, 316, 317), (322, 316, 323), (322, 321, 316), (409, 332, 397), (409, 326, 332), (408, 326, 409), (369, 408, 401), (370, 408, 369), (326, 408, 370), (333, 397, 332), (333, 341, 397), (334, 340, 341), (334, 341, 333), (325, 339, 340), (325, 340, 334), (335, 338, 339), (335, 339, 325), (336, 337, 338), (336, 338, 335), (324, 331, 337), (324, 337, 336), (349, 369, 401), (349, 342, 369), (350, 343, 342), (350, 342, 349), (407, 344, 343), (407, 343, 350), (351, 345, 344), (351, 344, 407), (352, 346, 345), (352, 347, 346), (352, 345, 351), (348, 347, 352), (330, 399, 353), (330, 360, 399), (359, 353, 354), (359, 330, 353), (329, 354, 400), (329, 359, 354), (328, 400, 355), (328, 329, 400), (358, 355, 356), (358, 328, 355), (327, 356, 357), (327, 358, 356), (364, 403, 385), (364, 385, 373), (363, 373, 367), (363, 364, 373), (362, 367, 372), (362, 363, 367), (405, 372, 366), (405, 362, 372), (404, 371, 365), (404, 366, 371), (404, 405, 366), (361, 404, 365), (343, 372, 367), (343, 344, 372), (345, 366, 372), (345, 372, 344), (342, 367, 373), (342, 343, 367), (346, 371, 366), (346, 366, 345), (347, 365, 371), (347, 371, 346), (369, 373, 385), (369, 342, 373), (368, 392, 365), (368, 365, 347), (370, 385, 374), (370, 369, 385), (374, 326, 370), (374, 375, 326), (319, 306, 308), (376, 308, 307), (376, 319, 308), (323, 307, 380), (323, 376, 307), (322, 380, 379), (322, 323, 380), (321, 379, 378), (321, 322, 379), (320, 378, 377), (320, 377, 389), (320, 321, 378), (295, 388, 387), (295, 389, 388), (295, 320, 389), (306, 381, 305), (306, 319, 381), (305, 318, 304), (305, 381, 318), (304, 382, 384), (304, 318, 382), (383, 384, 382), (383, 302, 384), (317, 303, 302), (317, 302, 383), (40, 39, 303), (40, 303, 317), (386, 360, 375), (399, 360, 386), (402, 386, 375), (385, 403, 402), (385, 402, 374), (374, 402, 375), (389, 377, 294), (387, 388, 294), (388, 389, 294), (391, 368, 390), (391, 392, 368), (296, 395, 393), (296, 394, 395), (395, 394, 297), (395, 297, 301), (398, 406, 396), (398, 396, 299), (357, 398, 299), (331, 357, 356), (331, 398, 357), (337, 331, 356), (338, 356, 355), (338, 337, 356), (400, 339, 338), (400, 338, 355), (354, 340, 339), (354, 339, 400), (353, 341, 340), (353, 340, 354), (399, 409, 397), (399, 397, 341), (399, 341, 353), (386, 409, 399), (351, 362, 405), (351, 407, 362), (350, 363, 362), (350, 362, 407), (352, 405, 404), (352, 351, 405), (349, 364, 363), (349, 363, 350), (348, 404, 361), (348, 352, 404), (401, 403, 364), (401, 364, 349), (408, 402, 403), (408, 403, 401), (406, 361, 396), (406, 348, 361), (402, 408, 409), (402, 409, 386), (411, 414, 415), (411, 410, 414), (412, 410, 411), (412, 413, 410), (412, 414, 413), (412, 415, 414), (414, 410, 413)])
me_shape_9_indexedfaceset.polygons.foreach_set('use_smooth', [True] * 852)
me_shape_9_indexedfaceset.polygons.foreach_set('material_index', [0, 0, 0, 0, 0, 0, 0, 0, 0, 0, 0, 0, 0, 0, 0, 0, 0, 0, 0, 0, 0, 0, 0, 0, 0, 0, 0, 0, 0, 0, 0, 0, 0, 0, 0, 0, 0, 0, 0, 0, 0, 0, 0, 0, 0, 0, 0, 0, 0, 0, 0, 0, 0, 0, 0, 0, 0, 0, 0, 0, 0, 0, 0, 0, 0, 0, 0, 0, 0, 0, 0, 0, 0, 0, 0, 0, 0, 0, 0, 0, 0, 0, 0, 0, 0, 0, 0, 0, 0, 0, 1, 1, 0, 0, 0, 0, 0, 0, 0, 0, 0, 0, 0, 0, 0, 0, 0, 0, 0, 0, 0, 0, 0, 0, 1, 1, 0, 0, 0, 0, 0, 0, 0, 0, 0, 0, 0, 0, 0, 0, 0, 0, 0, 0, 0, 0, 0, 0, 0, 0, 0, 0, 0, 0, 0, 0, 0, 0, 0, 0, 0, 0, 0, 0, 0, 0, 0, 0, 0, 0, 0, 0, 0, 0, 0, 0, 0, 0, 0, 0, 0, 0, 0, 0, 0, 0, 0, 0, 0, 0, 0, 0, 0, 0, 0, 0, 0, 0, 0, 0, 0, 0, 0, 0, 0, 0, 0, 0, 0, 0, 0, 0, 0, 0, 0, 0, 0, 0, 0, 0, 0, 0, 0, 0, 0, 0, 0, 0, 0, 0, 0, 0, 0, 0, 0, 0, 0, 0, 0, 0, 0, 0, 0, 0, 0, 0, 0, 0, 0, 0, 0, 0, 0, 0, 0, 0, 0, 0, 0, 0, 0, 0, 0, 0, 0, 0, 0, 0, 0, 0, 0, 0, 0, 1, 1, 0, 0, 1, 0, 1, 1, 1, 1, 0, 0, 1, 0, 1, 1, 1, 1, 1, 1, 1, 1, 1, 1, 1, 1, 0, 0, 0, 0, 0, 0, 1, 0, 0, 1, 0, 0, 1, 1, 1, 1, 0, 0, 0, 0, 0, 0, 0, 0, 0, 0, 1, 1, 0, 0, 1, 0, 1, 1, 1, 1, 0, 0, 1, 0, 1, 1, 1, 1, 1, 1, 1, 1, 1, 1, 1, 1, 0, 0, 0, 0, 0, 0, 0, 0, 1, 1, 0, 0, 1, 1, 1, 1, 2, 2, 0, 2, 2, 2, 2, 2, 2, 2, 2, 2, 0, 2, 2, 2, 0, 0, 0, 0, 0, 0, 0, 0, 0, 0, 0, 0, 0, 0, 0, 0, 0, 0, 2, 2, 2, 2, 2, 2, 2, 0, 2, 2, 2, 2, 0, 2, 2, 2, 0, 0, 0, 0, 0, 0, 0, 0, 0, 2, 2, 2, 2, 2, 2, 2, 2, 2, 2, 2, 2, 2, 2, 2, 2, 2, 2, 2, 2, 2, 2, 2, 2, 2, 2, 2, 2, 2, 2, 2, 2, 2, 2, 2, 2, 2, 2, 2, 2, 2, 2, 2, 2, 2, 2, 2, 2, 2, 2, 2, 2, 2, 2, 2, 2, 2, 2, 2, 0, 0, 2, 2, 2, 2, 2, 2, 2, 2, 2, 2, 2, 2, 2, 2, 2, 2, 2, 2, 2, 2, 2, 0, 0, 2, 2, 2, 2, 2, 2, 2, 2, 2, 2, 2, 2, 2, 2, 2, 2, 2, 2, 2, 2, 2, 2, 2, 2, 2, 0, 0, 2, 2, 2, 2, 0, 2, 0, 0, 0, 0, 0, 0, 0, 0, 0, 0, 0, 0, 0, 0, 0, 0, 0, 0, 0, 0, 0, 0, 0, 0, 0, 0, 0, 0, 0, 0, 0, 0, 0, 0, 0, 0, 0, 0, 0, 0, 0, 0, 0, 0, 0, 0, 0, 0, 2, 2, 2, 2, 2, 2, 2, 2, 2, 2, 2, 2, 2, 2, 2, 2, 2, 2, 0, 2, 2, 2, 0, 2, 2, 0, 2, 2, 2, 2, 2, 2, 2, 2, 2, 0, 2, 2, 2, 0, 0, 0, 0, 0, 0, 0, 0, 0, 0, 0, 0, 0, 0, 0, 0, 0, 0, 2, 2, 2, 0, 0, 2, 2, 2, 2, 2, 2, 2, 2, 2, 2, 2, 0, 0, 0, 0, 0, 0, 0, 0, 0, 2, 2, 2, 2, 2, 2, 2, 2, 2, 2, 2, 2, 2, 2, 2, 2, 2, 2, 2, 2, 2, 2, 2, 2, 2, 2, 2, 2, 2, 2, 2, 2, 2, 2, 2, 2, 2, 2, 2, 2, 2, 2, 2, 2, 2, 2, 2, 2, 2, 2, 2, 2, 2, 2, 2, 2, 2, 2, 2, 2, 2, 2, 2, 2, 2, 2, 2, 2, 2, 2, 0, 2, 0, 0, 0, 0, 2, 2, 2, 2, 2, 2, 0, 2, 2, 0, 0, 0, 0, 0, 0, 0, 0, 0, 0, 0, 0, 0, 0, 0, 0, 0, 2, 2, 2, 2, 2, 2, 2, 2, 2, 2, 2, 2, 0, 2, 0, 0, 2, 2, 2, 2, 2, 2, 2, 2, 2, 2, 2, 2, 2, 2, 2, 2, 0, 0, 2, 0, 0, 0, 0, 0, 0, 0, 0, 0, 2, 2, 0, 0, 0, 0, 0, 0, 0, 0, 0, 0, 0, 0, 0, 0, 0, 0, 2, 2, 2, 2, 2, 2, 2, 2, 2, 2, 2, 2, 2, 2, 2, 2, 2, 2, 0, 0, 0, 0, 0, 0, 0])
_uv = me_shape_9_indexedfaceset.uv_layers.new(name='UVMap')
_uv.uv.foreach_set('vector', [0.7767, 0.3014, 0.917, 0.3699, 0.917, 0.0, 0.7767, 0.3014, 0.917, 0.0, 0.7767, 0.0, 1.0, 1.0, 1.0, 0.3699, 0.917, 0.3699, 0.2233, 0.3014, 0.2233, 0.0, 0.08302, 0.0, 0.6572, 0.926, 0.917, 0.3699, 0.7767, 0.3014, 0.6572, 0.926, 1.0, 1.0, 0.917, 0.3699, 0.5943, 0.926, 0.6572, 0.926, 0.7767, 0.3014, 0.08302, 0.3699, 0.2233, 0.3014, 0.08302, 0.0, 0.6572, 1.0, 1.0, 1.0, 0.6572, 0.926, 0.4057, 0.926, 0.7767, 0.3014, 0.2233, 0.3014, 0.4057, 0.926, 0.5943, 0.926, 0.7767, 0.3014, 0.3428, 0.926, 0.4057, 0.926, 0.2233, 0.3014, 0.3428, 0.926, 0.2233, 0.3014, 0.08302, 0.3699, 0.4057, 1.0, 0.5943, 1.0, 0.5943, 0.926, 0.4057, 1.0, 0.5943, 0.926, 0.4057, 0.926, 0.0, 1.0, 0.08302, 0.3699, 0.0, 0.3699, 0.0, 1.0, 0.3428, 1.0, 0.3428, 0.926, 0.0, 1.0, 0.3428, 0.926, 0.08302, 0.3699, 1.0, 1.0, 0.0, 0.0, 0.0, 1.0, 1.0, 0.0, 0.0, 0.0, 1.0, 1.0, 0.03766, 0.9758, 0.0, 0.9758, 0.001395, 0.9275, 0.03626, 0.9275, 0.03766, 0.9758, 0.001395, 0.9275, 0.0, 0.04348, 0.001395, 0.9275, 0.0, 0.9758, 0.03766, 0.09662, 0.1618, 0.8357, 0.03766, 0.8357, 0.03766, 0.04348, 0.03766, 0.09662, 0.03626, 0.04348, 0.3326, 0.6039, 0.1618, 1.0, 0.1618, 0.8357, 0.1932, 0.09662, 0.3326, 0.6039, 0.1618, 0.8357, 0.1932, 0.09662, 0.1618, 0.8357, 0.03766, 0.09662, 0.3884, 0.6039, 0.1618, 1.0, 0.3326, 0.6039, 0.3326, 0.0628, 0.1932, 0.09662, 0.1932, 0.0, 0.3326, 0.0628, 0.3326, 0.6039, 0.1932, 0.09662, 0.3333, 0.0, 0.3333, 0.0628, 0.3326, 0.0628, 0.3333, 0.0, 0.3326, 0.0628, 0.1932, 0.0, 0.3877, 0.0, 0.3884, 0.0628, 0.3877, 0.0628, 0.6116, 0.6039, 0.1618, 1.0, 0.3884, 0.6039, 0.8382, 1.0, 0.6116, 0.6039, 0.6674, 0.6039, 0.8382, 1.0, 0.1618, 1.0, 0.6116, 0.6039, 0.6116, 0.0628, 0.3884, 0.6039, 0.3884, 0.0628, 0.6116, 0.0628, 0.6116, 0.6039, 0.3884, 0.6039, 0.8382, 0.8357, 0.8382, 1.0, 0.6674, 0.6039, 0.6123, 0.0, 0.6123, 0.0628, 0.6116, 0.0628, 0.6123, 0.0, 0.3884, 0.0628, 0.3877, 0.0, 0.6123, 0.0, 0.6116, 0.0628, 0.3884, 0.0628, 0.6667, 0.0, 0.6674, 0.0628, 0.6667, 0.0628, 0.9986, 0.9275, 0.9623, 0.9758, 0.9637, 0.9275, 0.9986, 0.9275, 1.0, 0.9758, 0.9623, 0.9758, 0.8068, 0.09662, 0.8382, 0.8357, 0.6674, 0.6039, 0.8068, 0.09662, 0.6674, 0.6039, 0.6674, 0.0628, 0.8068, 0.0, 0.6674, 0.0628, 0.6667, 0.0, 0.8068, 0.0, 0.8068, 0.09662, 0.6674, 0.0628, 0.9637, 0.04348, 0.9623, 0.09662, 0.9623, 0.04348, 0.03626, 0.9275, 0.03626, 0.04348, 0.03766, 0.09662, 0.03626, 0.9275, 0.03766, 0.09662, 0.03766, 0.8357, 0.03626, 0.9275, 0.03766, 0.8357, 0.03766, 0.9758, 0.9637, 0.04348, 0.9637, 0.9275, 0.9623, 0.8357, 0.9986, 0.9275, 0.9986, 0.04348, 1.0, 0.04348, 1.0, 0.04348, 1.0, 0.9758, 0.9986, 0.9275, 0.9623, 0.9758, 0.9623, 0.8357, 0.9637, 0.9275, 0.9623, 0.8357, 0.8382, 0.8357, 0.9623, 0.09662, 0.9623, 0.09662, 0.8382, 0.8357, 0.8068, 0.09662, 0.9623, 0.8357, 0.9623, 0.09662, 0.9637, 0.04348, 0.0, 0.04348, 0.001395, 0.04348, 0.001395, 0.9275, 0.04673, 0.03614, 0.0, 0.0, 0.04673, 0.0, 0.0, 1.0, 0.0, 0.0, 0.04673, 0.03614, 0.5327, 0.03614, 0.0, 1.0, 0.04673, 0.03614, 0.5607, 0.01531, 0.5327, 0.0, 0.5607, 0.0, 0.5607, 0.01531, 0.5327, 0.03614, 0.5327, 0.0, 1.0, 1.0, 0.5607, 0.01531, 1.0, 0.01531, 1.0, 1.0, 0.5327, 0.03614, 0.5607, 0.01531, 1.0, 1.0, 0.0, 1.0, 0.5327, 0.03614, 0.6916, 0.2328, 0.0, 1.0, 0.0, 0.0, 0.6916, 0.2328, 0.0, 0.0, 0.7383, 0.008621, 0.7383, 0.2241, 0.6916, 0.2328, 0.7383, 0.008621, 0.6916, 1.0, 0.0, 1.0, 0.6916, 0.2328, 1.0, 0.2328, 0.8927, 0.2241, 0.8927, 0.008621, 1.0, 0.2328, 0.8927, 0.008621, 1.0, 0.0, 1.0, 0.0, 0.7383, 0.008621, 0.0, 0.0, 1.0, 0.0, 0.8927, 0.008621, 0.7383, 0.008621, 0.6916, 0.2328, 0.8927, 0.2241, 1.0, 0.2328, 0.6916, 0.2328, 0.7383, 0.2241, 0.8927, 0.2241, 0.08333, 0.8833, 0.08333, 1.0, 0.0, 1.0, 0.0, 0.0, 0.08333, 0.8833, 0.0, 1.0, 1.0, 1.0, 0.95, 1.0, 0.95, 0.8833, 1.0, 0.0, 0.95, 0.8833, 0.08333, 0.8833, 1.0, 0.0, 1.0, 1.0, 0.95, 0.8833, 1.0, 0.0, 0.08333, 0.8833, 0.0, 0.0, 1.0, 1.0, 0.0, 0.0, 0.0, 1.0, 1.0, 0.0, 0.0, 0.0, 1.0, 1.0, 0.0, 0.0, 1.0, 0.0, 1.0, 1.0, 0.0, 1.0, 0.0, 0.0, 1.0, 1.0, 1.0, 1.0, 0.0, 0.0, 0.0, 1.0, 1.0, 1.0, 1.0, 0.0, 0.0, 0.0, 0.3428, 0.2188, 0.0, 0.0, 0.0, 1.0, 0.4057, 0.2188, 0.3428, 0.2188, 0.0, 1.0, 0.3428, 0.0, 0.0, 0.0, 0.3428, 0.2188, 0.5943, 0.2188, 0.4057, 0.2188, 0.0, 1.0, 0.5943, 0.0, 0.4057, 0.0, 0.4057, 0.2188, 0.5943, 0.0, 0.4057, 0.2188, 0.5943, 0.2188, 1.0, 1.0, 0.6572, 0.2188, 0.5943, 0.2188, 1.0, 1.0, 0.5943, 0.2188, 0.0, 1.0, 1.0, 0.0, 0.6572, 0.0, 0.6572, 0.2188, 1.0, 0.0, 0.6572, 0.2188, 1.0, 1.0, 0.683, 0.1228, 1.0, 0.0, 0.7716, 0.1228, 1.0, 1.0, 0.7716, 0.1228, 1.0, 0.0, 0.7716, 1.0, 0.7716, 0.1228, 1.0, 1.0, 0.0, 0.0, 0.317, 0.1228, 0.2284, 0.1228, 0.0, 0.0, 1.0, 0.0, 0.683, 0.1228, 0.0, 0.0, 0.683, 0.1228, 0.317, 0.1228, 0.317, 1.0, 0.683, 0.1228, 0.683, 1.0, 0.317, 1.0, 0.317, 0.1228, 0.683, 0.1228, 0.0, 1.0, 0.2284, 0.1228, 0.2284, 1.0, 0.0, 1.0, 0.0, 0.0, 0.2284, 0.1228, 0.0, 0.0, 1.0, 0.0, 1.0, 1.0, 0.0, 1.0, 0.0, 0.0, 1.0, 1.0, 1.0, 1.0, 0.0, 0.0, 0.0, 1.0, 1.0, 1.0, 1.0, 0.0, 0.0, 0.0, 1.0, 1.0, 0.0, 0.0, 0.0, 1.0, 1.0, 0.0, 0.0, 0.0, 1.0, 1.0, 0.01515, 1.0, 0.0, 1.0, 0.0, 0.0, 0.4091, 0.8966, 0.01515, 1.0, 0.0, 0.0, 0.3939, 1.0, 0.01515, 1.0, 0.4091, 0.8966, 0.4091, 1.0, 0.3939, 1.0, 0.4091, 0.8966, 1.0, 0.0, 0.4091, 0.8966, 0.0, 0.0, 1.0, 0.8966, 0.4091, 0.8966, 1.0, 0.0, 0.5909, 0.8966, 0.0, 0.8966, 0.0, 0.0, 1.0, 0.0, 0.5909, 0.8966, 0.0, 0.0, 0.6061, 1.0, 0.5909, 1.0, 0.5909, 0.8966, 0.9848, 1.0, 0.5909, 0.8966, 1.0, 0.0, 0.9848, 1.0, 0.6061, 1.0, 0.5909, 0.8966, 1.0, 1.0, 0.9848, 1.0, 1.0, 0.0, 1.0, 0.0, 0.0, 1.0, 1.0, 1.0, 1.0, 0.0, 0.0, 0.0, 0.0, 1.0, 0.3947, 0.1016, 0.0, 0.1016, 0.0, 1.0, 1.0, 0.0, 0.3947, 0.0, 0.3947, 0.1016, 1.0, 1.0, 0.3947, 0.1016, 0.0, 1.0, 1.0, 1.0, 1.0, 0.0, 0.3947, 0.1016, 0.3947, 0.1016, 0.0, 1.0, 0.0, 0.1016, 1.0, 1.0, 0.0, 1.0, 0.3947, 0.1016, 1.0, 0.0, 0.3947, 0.1016, 0.3947, 0.0, 1.0, 0.0, 1.0, 1.0, 0.3947, 0.1016, 0.8522, 0.7484, 1.0, 0.0, 0.8522, 0.0, 1.0, 1.0, 1.0, 0.0, 0.8522, 0.7484, 0.0, 1.0, 0.8522, 0.7484, 0.0, 0.7484, 0.0, 1.0, 1.0, 1.0, 0.8522, 0.7484, 1.0, 1.0, 1.0, 0.0, 0.8522, 0.2516, 0.8522, 1.0, 1.0, 1.0, 0.8522, 0.2516, 0.0, 0.0, 0.8522, 0.2516, 1.0, 0.0, 0.0, 0.2516, 0.8522, 0.2516, 0.0, 0.0, 0.04673, 0.03614, 0.0, 0.0, 0.0, 1.0, 0.04673, 0.0, 0.0, 0.0, 0.04673, 0.03614, 0.5327, 0.03614, 0.04673, 0.03614, 0.0, 1.0, 0.5607, 0.01531, 0.5327, 0.0, 0.5327, 0.03614, 0.5607, 0.0, 0.5327, 0.0, 0.5607, 0.01531, 1.0, 1.0, 0.5327, 0.03614, 0.0, 1.0, 1.0, 1.0, 0.5607, 0.01531, 0.5327, 0.03614, 1.0, 0.01531, 0.5607, 0.01531, 1.0, 1.0, 0.4356, 0.5, 0.0, 0.0, 0.0, 1.0, 0.4356, 0.0, 0.0, 0.0, 0.4356, 0.5, 1.0, 0.5, 0.4356, 0.5, 1.0, 1.0, 1.0, 1.0, 0.4356, 0.5, 0.0, 1.0, 0.0, 1.0, 0.1031, 0.6866, 0.0, 0.6866, 0.8969, 0.6866, 0.1031, 0.0, 0.1031, 0.6866, 0.8969, 0.6866, 0.8969, 0.0, 0.1031, 0.0, 1.0, 1.0, 1.0, 0.6866, 0.8969, 0.6866, 1.0, 1.0, 0.1031, 0.6866, 0.0, 1.0, 1.0, 1.0, 0.8969, 0.6866, 0.1031, 0.6866, 0.3428, 0.4211, 0.2579, 0.2632, 0.3742, 0.3553, 0.4057, 0.4211, 0.2579, 0.5658, 0.3428, 0.4211, 0.0, 1.0, 0.195, 0.5658, 0.2579, 0.5658, 0.0, 1.0, 0.0, 0.0, 0.195, 0.5658, 0.7421, 0.2632, 0.4057, 0.4211, 0.3742, 0.3553, 0.7421, 0.5658, 0.4057, 0.4211, 0.7421, 0.2632, 0.7421, 0.5658, 0.2579, 0.5658, 0.4057, 0.4211, 1.0, 1.0, 0.7421, 0.5658, 0.805, 0.5658, 1.0, 1.0, 0.0, 1.0, 0.2579, 0.5658, 1.0, 1.0, 0.2579, 0.5658, 0.7421, 0.5658, 1.0, 1.0, 0.805, 0.5658, 1.0, 0.0, 0.195, 0.0, 0.195, 0.5658, 0.0, 0.0, 0.2579, 0.5658, 0.2579, 0.2632, 0.3428, 0.4211, 0.2579, 0.2632, 0.7421, 0.2632, 0.3742, 0.3553, 0.805, 0.5658, 0.805, 0.0, 1.0, 0.0, 0.4356, 0.5, 0.0, 0.0, 0.4356, 0.0, 0.4356, 0.5, 0.0, 1.0, 0.0, 0.0, 1.0, 1.0, 0.4356, 0.5, 1.0, 0.5, 0.0, 1.0, 0.4356, 0.5, 1.0, 1.0, 0.6916, 0.7672, 0.0, 1.0, 0.0, 0.0, 0.6916, 0.7672, 0.0, 0.0, 0.6916, 0.0, 0.7383, 0.9914, 0.0, 1.0, 0.6916, 0.7672, 0.7383, 0.9914, 0.6916, 0.7672, 0.7383, 0.7759, 1.0, 1.0, 0.8927, 0.9914, 0.8927, 0.7759, 1.0, 1.0, 0.8927, 0.7759, 1.0, 0.7672, 0.0, 1.0, 0.8927, 0.9914, 1.0, 1.0, 0.0, 1.0, 0.7383, 0.9914, 0.8927, 0.9914, 1.0, 0.7672, 0.7383, 0.7759, 0.6916, 0.7672, 1.0, 0.7672, 0.8927, 0.7759, 0.7383, 0.7759, 0.6916, 0.4603, 0.0, 0.4603, 0.0, 1.0, 0.8037, 1.0, 0.6916, 0.4603, 0.0, 1.0, 0.8037, 0.5397, 0.6916, 0.0, 0.6916, 0.4603, 0.8037, 0.5397, 0.6916, 0.4603, 0.8037, 1.0, 1.0, 0.0, 0.8037, 0.5397, 1.0, 0.5397, 1.0, 0.0, 0.6916, 0.0, 0.8037, 0.5397, 0.6916, 0.4603, 0.0, 1.0, 0.0, 0.4603, 0.8037, 0.5397, 0.6916, 0.4603, 0.6916, 0.0, 0.8037, 1.0, 0.0, 1.0, 0.6916, 0.4603, 0.8037, 1.0, 0.6916, 0.4603, 0.8037, 0.5397, 1.0, 0.0, 0.8037, 0.5397, 0.6916, 0.0, 1.0, 0.5397, 0.8037, 0.5397, 1.0, 0.0, 1.0, 1.0, 0.0, 1.0, 0.0, 0.0, 1.0, 1.0, 0.0, 0.0, 1.0, 0.0, 0.0, 1.0, 1.0, 0.0, 1.0, 1.0, 0.0, 1.0, 0.0, 0.0, 1.0, 0.0, 0.0, 1.0, 1.0, 0.0, 1.0, 1.0, 0.0, 1.0, 0.0, 0.0, 1.0, 0.0, 1.0, 1.0, 0.0, 0.0, 0.0, 1.0, 1.0, 1.0, 1.0, 0.0, 0.0, 0.0, 0.0, 1.0, 1.0, 0.0, 1.0, 1.0, 0.0, 1.0, 0.0, 0.0, 1.0, 0.0, 0.0, 1.0, 1.0, 0.0, 1.0, 1.0, 0.0, 1.0, 0.0, 0.0, 1.0, 0.0, 1.0, 1.0, 0.0, 0.0, 1.0, 0.0, 1.0, 1.0, 0.0, 1.0, 0.0, 0.0, 0.0, 1.0, 1.0, 0.0, 1.0, 1.0, 0.0, 1.0, 0.0, 0.0, 1.0, 0.0, 1.0, 0.0, 0.0, 1.0, 1.0, 1.0, 1.0, 0.0, 0.0, 0.0, 0.0, 1.0, 1.0, 1.0, 0.0, 0.0, 1.0, 0.0, 1.0, 1.0, 0.0, 1.0, 0.0, 0.0, 1.0, 0.0, 0.0, 1.0, 0.0, 0.0, 1.0, 0.0, 1.0, 1.0, 0.0, 1.0, 1.0, 1.0, 0.0, 0.0, 1.0, 0.0, 1.0, 1.0, 0.0, 1.0, 0.0, 0.0, 1.0, 1.0, 0.0, 0.0, 1.0, 0.0, 1.0, 1.0, 0.0, 1.0, 0.0, 0.0, 1.0, 0.0, 0.0, 1.0, 0.0, 0.0, 1.0, 0.0, 1.0, 1.0, 0.0, 1.0, 0.5347, 0.725, 0.0, 1.0, 0.0, 0.0, 0.5347, 0.725, 0.0, 0.0, 0.5347, 0.0, 1.0, 1.0, 0.5347, 0.725, 1.0, 0.725, 0.0, 1.0, 0.5347, 0.725, 1.0, 1.0, 0.5347, 0.725, 0.0, 0.0, 0.0, 1.0, 0.5347, 0.0, 0.0, 0.0, 0.5347, 0.725, 1.0, 0.725, 0.5347, 0.725, 1.0, 1.0, 1.0, 1.0, 0.5347, 0.725, 0.0, 1.0, 0.08333, 0.1167, 0.0, 1.0, 0.0, 0.0, 0.08333, 0.0, 0.08333, 0.1167, 0.0, 0.0, 1.0, 1.0, 0.0, 1.0, 0.08333, 0.1167, 0.95, 0.1167, 1.0, 1.0, 0.08333, 0.1167, 1.0, 0.0, 0.95, 0.1167, 0.95, 0.0, 1.0, 0.0, 1.0, 1.0, 0.95, 0.1167, 1.0, 0.0, 0.0, 1.0, 1.0, 1.0, 1.0, 0.0, 0.0, 0.0, 0.0, 1.0, 1.0, 0.0, 0.0, 1.0, 1.0, 1.0, 1.0, 0.0, 0.0, 0.0, 0.0, 1.0, 0.0, 0.0, 0.0, 1.0, 0.04, 1.0, 1.0, 0.0, 0.04, 1.0, 1.0, 1.0, 1.0, 0.0, 0.0, 0.0, 0.04, 1.0, 0.04, 1.0, 0.0, 1.0, 0.0, 0.0, 1.0, 0.0, 0.04, 1.0, 0.0, 0.0, 1.0, 1.0, 0.04, 1.0, 1.0, 0.0, 0.0, 1.0, 0.0, 0.0, 1.0, 0.0, 0.0, 1.0, 1.0, 0.0, 1.0, 1.0, 1.0, 0.0, 0.0, 1.0, 0.0, 0.0, 1.0, 0.0, 1.0, 1.0, 0.0, 1.0, 0.6067, 0.06665, 0.04494, 0.0, 0.0, 0.06665, 1.0, 0.1666, 0.8876, 0.0, 0.6067, 0.06665, 0.6105, 0.9998, 0.6067, 0.06665, 0.6067, 1.0, 0.6142, 0.9998, 0.6067, 0.06665, 0.6105, 0.9998, 0.618, 0.9997, 1.0, 0.1666, 0.6067, 0.06665, 0.618, 0.9997, 0.6067, 0.06665, 0.6142, 0.9998, 1.0, 0.9997, 1.0, 0.1666, 0.618, 0.9997, 0.8876, 0.0, 0.04494, 0.0, 0.6067, 0.06665, 0.6067, 0.06665, 0.0, 0.06665, 0.04494, 0.0, 1.0, 0.1666, 0.6067, 0.06665, 0.8876, 0.0, 0.6105, 0.9998, 0.6067, 1.0, 0.6067, 0.06665, 0.6142, 0.9998, 0.6105, 0.9998, 0.6067, 0.06665, 0.618, 0.9997, 0.6067, 0.06665, 1.0, 0.1666, 0.618, 0.9997, 0.6142, 0.9998, 0.6067, 0.06665, 1.0, 0.9997, 0.618, 0.9997, 1.0, 0.1666, 0.8876, 0.0, 0.6067, 0.06665, 0.04494, 0.0, 1.0, 1.0, 0.0, 0.0, 1.0, 0.0, 1.0, 1.0, 0.0, 1.0, 0.0, 0.0, 0.0, 1.0, 1.0, 0.0, 1.0, 1.0, 0.0, 1.0, 0.0, 0.0, 1.0, 0.0, 1.0, 0.0, 0.0, 1.0, 1.0, 1.0, 1.0, 0.0, 0.0, 0.0, 0.0, 1.0, 0.0, 1.0, 1.0, 0.0, 1.0, 1.0, 0.0, 1.0, 0.0, 0.0, 1.0, 0.0, 1.0, 1.0, 0.0, 0.0, 1.0, 0.0, 1.0, 1.0, 0.0, 1.0, 0.0, 0.0, 0.0, 0.6666, 1.0, 1.0, 0.0, 1.0, 0.0, 0.6666, 1.0, 0.6666, 1.0, 1.0, 0.0, 0.3333, 1.0, 0.3333, 1.0, 0.6666, 0.0, 0.3333, 1.0, 0.6666, 0.0, 0.6666, 0.0, 0.0, 1.0, 0.0, 1.0, 0.3333, 0.0, 0.0, 1.0, 0.3333, 0.0, 0.3333, 1.0, 0.0, 0.0, 0.0125, 0.0, 0.9875, 1.0, 0.0, 0.0, 0.0, 0.0, 0.0125, 1.0, 1.0, 0.0, 0.9875, 0.0, 1.0, 1.0, 1.0, 1.0, 0.0, 0.0, 0.9875, 0.0, 1.0, 1.0, 0.0, 1.0, 1.0, 0.0, 1.0, 0.0, 0.0, 1.0, 0.0, 1.0, 0.0, 1.0, 1.0, 0.0, 1.0, 1.0, 0.0, 0.0, 1.0, 0.0, 0.0, 1.0, 1.0, 1.0, 0.0, 0.0, 0.0, 1.0, 1.0, 0.0, 0.0, 0.0, 1.0, 0.0, 0.0, 0.0, 1.0, 0.04, 1.0, 1.0, 0.0, 0.04, 1.0, 1.0, 1.0, 1.0, 0.0, 0.0, 0.0, 0.04, 1.0, 0.04, 1.0, 0.0, 1.0, 0.0, 0.0, 1.0, 0.0, 0.04, 1.0, 0.0, 0.0, 1.0, 1.0, 0.04, 1.0, 1.0, 0.0, 0.0, 1.0, 0.0, 0.0, 1.0, 0.0, 0.0, 1.0, 1.0, 0.0, 1.0, 1.0, 1.0, 0.0, 0.0, 1.0, 0.0, 0.0, 1.0, 0.0, 1.0, 1.0, 0.0, 1.0, 0.6067, 0.06665, 0.04494, 0.0, 0.0, 0.06665, 1.0, 0.1666, 0.8876, 0.0, 0.6067, 0.06665, 0.6105, 0.9998, 0.6067, 0.06665, 0.6067, 1.0, 0.6142, 0.9998, 0.6067, 0.06665, 0.6105, 0.9998, 0.618, 0.9997, 1.0, 0.1666, 0.6067, 0.06665, 0.618, 0.9997, 0.6067, 0.06665, 0.6142, 0.9998, 1.0, 0.9997, 1.0, 0.1666, 0.618, 0.9997, 0.8876, 0.0, 0.04494, 0.0, 0.6067, 0.06665, 0.6067, 0.06665, 0.0, 0.06665, 0.04494, 0.0, 1.0, 0.1666, 0.6067, 0.06665, 0.8876, 0.0, 0.6105, 0.9998, 0.6067, 1.0, 0.6067, 0.06665, 0.6142, 0.9998, 0.6105, 0.9998, 0.6067, 0.06665, 0.618, 0.9997, 0.6067, 0.06665, 1.0, 0.1666, 0.618, 0.9997, 0.6142, 0.9998, 0.6067, 0.06665, 1.0, 0.9997, 0.618, 0.9997, 1.0, 0.1666, 0.8876, 0.0, 0.6067, 0.06665, 0.04494, 0.0, 1.0, 1.0, 0.0, 0.0, 1.0, 0.0, 1.0, 1.0, 0.0, 1.0, 0.0, 0.0, 0.0, 1.0, 1.0, 0.0, 1.0, 1.0, 0.0, 1.0, 0.0, 0.0, 1.0, 0.0, 1.0, 0.0, 0.0, 1.0, 1.0, 1.0, 1.0, 0.0, 0.0, 0.0, 0.0, 1.0, 0.0, 1.0, 1.0, 0.0, 1.0, 1.0, 0.0, 1.0, 0.0, 0.0, 1.0, 0.0, 1.0, 1.0, 0.0, 0.0, 1.0, 0.0, 1.0, 1.0, 0.0, 1.0, 0.0, 0.0, 0.0, 0.6666, 1.0, 1.0, 0.0, 1.0, 0.0, 0.6666, 1.0, 0.6666, 1.0, 1.0, 0.0, 0.3333, 1.0, 0.3333, 1.0, 0.6666, 0.0, 0.3333, 1.0, 0.6666, 0.0, 0.6666, 0.0, 0.0, 1.0, 0.0, 1.0, 0.3333, 0.0, 0.0, 1.0, 0.3333, 0.0, 0.3333, 1.0, 0.0, 0.0, 0.0, 0.0, 0.0125, 1.0, 1.0, 0.0, 0.9875, 0.0, 1.0, 1.0, 1.0, 0.0, 0.0125, 0.0, 0.9875, 1.0, 1.0, 1.0, 0.0, 0.0, 0.0125, 0.0, 1.0, 1.0, 0.0, 1.0, 1.0, 0.0, 1.0, 0.0, 0.0, 1.0, 0.0, 1.0, 0.0, 1.0, 1.0, 0.0, 1.0, 1.0, 0.0, 0.0, 1.0, 0.0, 0.0, 1.0, 1.0, 1.0, 0.0, 0.0, 0.0, 1.0, 1.0, 0.0, 0.0, 0.0, 1.0, 0.0, 0.7565, 0.2059, 0.1554, 0.0, 0.03627, 0.2059, 0.7565, 0.2059, 0.1554, 0.0, 0.7565, 0.5392, 0.0, 0.5098, 0.0, 0.5098, 0.03627, 0.6471, 0.7358, 0.4216, 0.1554, 0.4216, 0.7565, 0.6471, 0.7358, 0.5392, 0.0, 0.5098, 0.03627, 0.6471, 0.7358, 0.5098, 0.03627, 0.4216, 0.1554, 0.6471, 0.7565, 0.6471, 0.7358, 0.4216, 0.7565, 0.7255, 0.7358, 1.0, 0.0, 0.5392, 0.0, 0.7255, 0.7358, 0.5392, 0.0, 0.6471, 0.7358, 0.8875, 1.0, 0.7255, 0.7358, 0.7255, 1.0, 0.9078, 0.9482, 1.0, 0.0, 0.7255, 0.7358, 0.9078, 0.9482, 0.7255, 0.7358, 0.8875, 1.0, 0.9078, 0.9689, 0.9078, 0.9482, 0.8875, 1.0, 1.0, 0.9482, 1.0, 0.0, 0.9078, 0.9482, 0.5098, 0.03627, 0.0, 0.03627, 0.2059, 0.1554, 0.5098, 0.03627, 0.2059, 0.1554, 0.4216, 0.1554, 0.2059, 0.1554, 0.2059, 0.7565, 0.0, 0.7565, 0.2059, 0.1554, 0.0, 0.7565, 0.0, 0.05181, 0.6471, 0.7358, 0.6471, 0.7565, 0.4216, 0.7565, 0.5098, 0.05181, 0.4216, 0.7565, 0.4216, 0.1554, 0.5098, 0.05181, 0.6471, 0.7358, 0.4216, 0.7565, 0.8875, 1.0, 0.7255, 1.0, 0.7255, 0.7358, 0.5392, 0.0, 0.7255, 0.7358, 0.6471, 0.7358, 0.5392, 0.0, 0.5098, 0.05181, 0.5098, 0.0, 0.5392, 0.0, 0.6471, 0.7358, 0.5098, 0.05181, 0.9078, 0.9482, 0.9078, 0.9689, 0.8875, 1.0, 0.9078, 0.9482, 0.8875, 1.0, 0.7255, 0.7358, 1.0, 0.0, 1.0, 0.9482, 0.9078, 0.9482, 1.0, 0.0, 0.7255, 0.7358, 0.5392, 0.0, 1.0, 0.0, 0.9078, 0.9482, 0.7255, 0.7358, 0.0, 0.05181, 0.5098, 0.05181, 0.2059, 0.1554, 0.2059, 0.1554, 0.5098, 0.05181, 0.4216, 0.1554, 1.0, 1.0, 0.0, 1.0, 0.0, 0.0, 1.0, 0.0, 1.0, 1.0, 0.0, 0.0, 0.0, 1.0, 1.0, 1.0, 1.0, 0.0, 0.0, 1.0, 1.0, 0.0, 0.0, 0.0, 0.2432, 0.6977, 0.07012, 0.3741, 0.0256, 0.5608, 0.2432, 0.6977, 0.1312, 0.2172, 0.07012, 0.3741, 0.2432, 0.6977, 0.2055, 0.09876, 0.1312, 0.2172, 0.2336, 0.7674, 0.0256, 0.5608, 0.0, 0.7674, 0.2336, 0.7674, 0.2432, 0.6977, 0.0256, 0.5608, 0.322, 0.6345, 0.2432, 0.6977, 0.2868, 0.6977, 0.322, 0.6345, 0.289, 0.02503, 0.2055, 0.09876, 0.322, 0.6345, 0.2055, 0.09876, 0.2432, 0.6977, 0.3626, 0.5949, 0.3773, 0.0, 0.289, 0.02503, 0.3626, 0.5949, 0.289, 0.02503, 0.322, 0.6345, 0.2379, 0.9073, 0.2432, 0.8624, 0.2336, 0.7674, 0.406, 0.5814, 0.3773, 0.0, 0.3626, 0.5949, 1.0, 0.0, 0.3773, 0.0, 0.406, 0.5814, 1.0, 0.5814, 1.0, 0.0, 0.406, 0.5814, 0.2432, 0.8624, 0.2432, 0.6977, 0.2336, 0.7674, 0.2336, 0.7674, 0.2336, 1.0, 0.2347, 0.9534, 0.2336, 0.7674, 0.2347, 0.9534, 0.2379, 0.9073, 0.0, 0.6611, 1.0, 1.0, 0.0, 1.0, 0.0, 0.6611, 1.0, 0.6611, 1.0, 1.0, 0.0, 0.3263, 1.0, 0.3263, 1.0, 0.6611, 0.0, 0.3263, 1.0, 0.6611, 0.0, 0.6611, 0.0, 0.0, 1.0, 0.0, 1.0, 0.3263, 0.0, 0.0, 1.0, 0.3263, 0.0, 0.3263, 0.1351, 0.5842, 0.1335, 0.4545, 0.09009, 0.4756, 0.1351, 0.5842, 0.09009, 0.4756, 0.05277, 0.509, 0.1351, 0.5842, 0.05277, 0.509, 0.02414, 0.5526, 0.1229, 0.6275, 0.02414, 0.5526, 0.006139, 0.6034, 0.1229, 0.6275, 0.1351, 0.6082, 0.1351, 0.5842, 0.1229, 0.6275, 0.1351, 0.5842, 0.02414, 0.5526, 0.167, 0.5842, 0.1335, 0.4545, 0.1351, 0.5842, 0.1152, 0.6498, 0.006139, 0.6034, 0.0, 0.6579, 0.1152, 0.6498, 0.1229, 0.6275, 0.006139, 0.6034, 0.1757, 0.5813, 0.1802, 0.4474, 0.1335, 0.4545, 0.1757, 0.5813, 0.1335, 0.4545, 0.167, 0.5842, 0.1847, 0.5795, 0.1802, 0.4474, 0.1757, 0.5813, 0.1126, 0.6737, 0.1152, 0.6498, 0.0, 0.6579, 0.1937, 0.5789, 0.1802, 0.4474, 0.1847, 0.5795, 0.0, 1.0, 0.1126, 0.6737, 0.0, 0.6579, 0.1126, 1.0, 0.1126, 0.6737, 0.0, 1.0, 0.8063, 0.4474, 0.1802, 0.4474, 0.1937, 0.5789, 1.0, 0.3526, 0.8874, 0.0, 0.8874, 0.3526, 1.0, 0.3526, 1.0, 0.0, 0.8874, 0.0, 0.8063, 0.5789, 0.8063, 0.4474, 0.1937, 0.5789, 0.8564, 0.5712, 0.8273, 0.4441, 0.8063, 0.4474, 0.8564, 0.5712, 0.8063, 0.4474, 0.8063, 0.5789, 0.9934, 0.4112, 0.8874, 0.3526, 0.8846, 0.3772, 0.9934, 0.4112, 1.0, 0.3526, 0.8874, 0.3526, 0.9032, 0.5486, 0.8636, 0.4196, 0.8468, 0.4347, 0.9032, 0.5486, 0.8468, 0.4347, 0.8273, 0.4441, 0.9032, 0.5486, 0.8273, 0.4441, 0.8564, 0.5712, 0.974, 0.4658, 0.8846, 0.3772, 0.8765, 0.4, 0.974, 0.4658, 0.9934, 0.4112, 0.8846, 0.3772, 0.9433, 0.5127, 0.8765, 0.4, 0.8636, 0.4196, 0.9433, 0.5127, 0.974, 0.4658, 0.8765, 0.4, 0.9433, 0.5127, 0.8636, 0.4196, 0.9032, 0.5486, 0.0, 0.9659, 1.0, 1.0, 0.0, 1.0, 0.0, 0.9659, 1.0, 0.9659, 1.0, 1.0, 0.0, 0.866, 1.0, 0.866, 1.0, 0.9659, 0.0, 0.866, 1.0, 0.9659, 0.0, 0.9659, 0.0, 0.7071, 1.0, 0.7071, 1.0, 0.866, 0.0, 0.7071, 1.0, 0.866, 0.0, 0.866, 0.0, 0.5, 1.0, 0.5, 1.0, 0.7071, 0.0, 0.5, 1.0, 0.7071, 0.0, 0.7071, 0.0, 0.2588, 1.0, 0.2588, 1.0, 0.5, 0.0, 0.2588, 1.0, 0.5, 0.0, 0.5, 0.0, 0.0, 1.0, 0.0, 1.0, 0.2588, 0.0, 0.0, 1.0, 0.2588, 0.0, 0.2588, 0.0, 0.2588, 1.0, 0.0, 1.0, 0.2588, 0.0, 0.2588, 0.0, 0.0, 1.0, 0.0, 0.0, 0.5, 1.0, 0.5, 1.0, 0.7071, 0.0, 0.5, 1.0, 0.2588, 1.0, 0.5, 0.0, 0.5, 0.0, 0.2588, 1.0, 0.2588, 0.0, 0.7071, 1.0, 0.7071, 1.0, 0.866, 0.0, 0.7071, 0.0, 0.5, 1.0, 0.7071, 0.0, 0.866, 0.0, 0.7071, 1.0, 0.866, 0.0, 0.9659, 1.0, 0.866, 1.0, 0.9659, 0.0, 0.9659, 0.0, 0.866, 1.0, 0.866, 0.0, 1.0, 1.0, 0.9659, 1.0, 1.0, 0.0, 1.0, 0.0, 0.9659, 1.0, 0.9659, 0.3182, 0.6716, 0.0, 0.0, 0.0, 1.0, 0.3182, 1.0, 0.3182, 0.6716, 0.0, 1.0, 0.6515, 0.6716, 0.0, 0.0, 0.3182, 0.6716, 1.0, 1.0, 0.6515, 0.6716, 0.6515, 1.0, 1.0, 1.0, 1.0, 0.0, 0.6515, 0.6716, 1.0, 0.0, 0.0, 0.0, 0.6515, 0.6716, 1.0, 1.0, 0.0, 0.0, 0.0, 1.0, 1.0, 1.0, 1.0, 0.0, 0.0, 0.0, 0.3182, 0.6716, 0.3182, 1.0, 0.0, 1.0, 0.3182, 0.6716, 0.0, 1.0, 0.0, 0.0, 0.6515, 0.6716, 0.3182, 0.6716, 0.0, 0.0, 1.0, 1.0, 0.6515, 1.0, 0.6515, 0.6716, 1.0, 0.0, 1.0, 1.0, 0.6515, 0.6716, 0.0, 0.0, 1.0, 0.0, 0.6515, 0.6716, 0.0, 0.9659, 1.0, 1.0, 0.0, 1.0, 0.0, 0.9659, 1.0, 0.9659, 1.0, 1.0, 0.0, 0.866, 1.0, 0.866, 1.0, 0.9659, 0.0, 0.866, 1.0, 0.9659, 0.0, 0.9659, 0.0, 0.7071, 1.0, 0.7071, 1.0, 0.866, 0.0, 0.7071, 1.0, 0.866, 0.0, 0.866, 0.0, 0.5, 1.0, 0.2588, 1.0, 0.5, 0.0, 0.5, 1.0, 0.5, 1.0, 0.7071, 0.0, 0.5, 1.0, 0.7071, 0.0, 0.7071, 0.0, 0.2588, 1.0, 0.2588, 0.0, 0.5, 0.0, 0.0, 1.0, 0.0, 1.0, 0.2588, 0.0, 0.0, 1.0, 0.2588, 0.0, 0.2588, 0.0, 1.0, 1.0, 1.0, 1.0, 0.9414, 0.0, 1.0, 1.0, 0.9414, 1.0, 0.883, 0.0, 0.7412, 1.0, 0.883, 1.0, 0.825, 0.0, 0.7412, 1.0, 0.825, 1.0, 0.6029, 0.0, 0.7412, 0.0, 1.0, 1.0, 0.883, 0.0, 0.5, 1.0, 0.6029, 1.0, 0.4021, 0.0, 0.5, 0.0, 0.7412, 1.0, 0.6029, 0.0, 0.2929, 1.0, 0.4021, 1.0, 0.2335, 0.0, 0.2929, 0.0, 0.5, 1.0, 0.4021, 0.0, 0.134, 1.0, 0.2335, 1.0, 0.1062, 0.0, 0.134, 0.0, 0.2929, 1.0, 0.2335, 0.0, 0.03407, 1.0, 0.1062, 1.0, 0.0269, 0.0, 0.03407, 0.0, 0.134, 1.0, 0.1062, 0.0, 0.0, 1.0, 0.0269, 1.0, 0.0, 0.0, 0.0, 0.0, 0.03407, 1.0, 0.0269, 1.0, 0.0, 0.0, 1.0, 0.0, 0.0, 1.0, 0.0, 1.0, 1.0, 0.0, 1.0, 1.0, 0.0, 0.0, 1.0, 0.0, 0.0, 1.0, 0.0, 1.0, 1.0, 0.0, 1.0, 1.0, 1.0, 0.0, 0.0, 0.0, 1.0, 1.0, 1.0, 1.0, 0.0, 0.0, 0.0, 0.0, 0.2952, 1.0, 0.0, 0.0, 0.0, 0.0, 0.2952, 1.0, 0.2952, 1.0, 0.0, 0.0, 0.6359, 1.0, 0.6359, 1.0, 0.2952, 0.0, 0.6359, 1.0, 0.2952, 0.0, 0.2952, 0.0, 1.0, 1.0, 1.0, 1.0, 0.6359, 0.0, 1.0, 1.0, 0.6359, 0.0, 0.6359, 0.0, 0.2588, 0.0, 0.0, 1.0, 0.0, 0.0, 0.2588, 1.0, 0.0, 1.0, 0.2588, 0.0, 0.5, 1.0, 0.2588, 1.0, 0.5, 0.0, 0.5, 0.0, 0.2588, 1.0, 0.2588, 0.0, 0.7071, 1.0, 0.5, 1.0, 0.7071, 0.0, 0.7071, 0.0, 0.5, 1.0, 0.5, 0.0, 0.866, 1.0, 0.7071, 1.0, 0.866, 0.0, 0.866, 0.0, 0.7071, 1.0, 0.7071, 0.0, 0.9659, 1.0, 0.866, 1.0, 0.9659, 0.0, 0.9659, 0.0, 0.866, 1.0, 0.866, 0.0, 1.0, 1.0, 0.9659, 1.0, 1.0, 0.0, 1.0, 0.0, 0.9659, 1.0, 0.9659, 0.6091, 1.0, 0.6514, 0.455, 0.6091, 0.4681, 0.6091, 1.0, 0.6091, 0.4681, 0.0, 0.4681, 0.6091, 1.0, 0.0, 0.4681, 0.0, 1.0, 1.0, 0.08511, 1.0, 0.0, 0.7727, 0.0, 1.0, 0.08511, 0.7727, 0.0, 0.7727, 0.08511, 0.9867, 0.3219, 0.7727, 0.08511, 0.7672, 0.1842, 0.9867, 0.3219, 1.0, 0.08511, 0.7727, 0.08511, 0.7103, 0.9688, 0.6514, 0.455, 0.6091, 1.0, 0.9476, 0.5426, 0.7672, 0.1842, 0.7508, 0.2766, 0.9476, 0.5426, 0.9867, 0.3219, 0.7672, 0.1842, 0.8045, 0.8774, 0.6909, 0.4168, 0.6514, 0.455, 0.8045, 0.8774, 0.6514, 0.455, 0.7103, 0.9688, 0.8855, 0.732, 0.7248, 0.3559, 0.6909, 0.4168, 0.8855, 0.732, 0.7508, 0.2766, 0.7248, 0.3559, 0.8855, 0.732, 0.9476, 0.5426, 0.7508, 0.2766, 0.8855, 0.732, 0.6909, 0.4168, 0.8045, 0.8774, 0.0, 1.0, 0.02469, 0.0, 0.0, 0.0, 1.0, 1.0, 1.0, 0.0, 0.02469, 0.0, 1.0, 1.0, 0.02469, 0.0, 0.0, 1.0, 1.0, 1.0, 1.0, 0.0, 0.0, 0.0, 1.0, 1.0, 0.0, 0.0, 0.0, 1.0, 1.0, 1.0, 1.0, 0.0, 0.0, 0.0, 1.0, 1.0, 0.0, 0.0, 0.0, 1.0, 0.0, 0.0, 0.6651, 0.1114, 1.0, 0.0, 0.0, 0.0, 0.3314, 0.4451, 0.6651, 0.1114, 0.0, 1.0, 0.3314, 0.4451, 0.0, 0.0, 1.0, 1.0, 1.0, 0.0, 0.0, 0.0, 1.0, 1.0, 0.0, 0.0, 0.0, 1.0, 0.8428, 0.3385, 1.0, 0.0, 1.0, 0.3385, 0.8428, 0.3385, 0.8428, 0.0, 1.0, 0.0, 0.8389, 0.4101, 1.0, 0.3385, 0.9908, 0.5097, 0.8389, 0.4101, 0.8428, 0.3385, 1.0, 0.3385, 0.8276, 0.4769, 0.9908, 0.5097, 0.9638, 0.6692, 0.8276, 0.4769, 0.8389, 0.4101, 0.9908, 0.5097, 0.9208, 0.8062, 0.8096, 0.5343, 0.8276, 0.4769, 0.9208, 0.8062, 0.8276, 0.4769, 0.9638, 0.6692, 0.8648, 0.9114, 0.7862, 0.5783, 0.8096, 0.5343, 0.8648, 0.9114, 0.8096, 0.5343, 0.9208, 0.8062, 0.7996, 0.9775, 0.7296, 0.6154, 0.7589, 0.6059, 0.7996, 0.9775, 0.7589, 0.6059, 0.7862, 0.5783, 0.7996, 0.9775, 0.7862, 0.5783, 0.8648, 0.9114, 0.7296, 1.0, 0.7296, 0.6154, 0.7996, 0.9775, 0.0, 0.6154, 0.7296, 0.6154, 0.7296, 1.0, 0.0, 1.0, 0.0, 0.6154, 0.7296, 1.0, 1.0, 0.0, 0.0, 0.0, 0.0, 1.0, 1.0, 1.0, 1.0, 0.0, 0.0, 1.0, 1.0, 0.3385, 1.0, 0.0, 0.8428, 0.0, 1.0, 0.3385, 0.8428, 0.0, 0.8428, 0.3385, 0.7296, 1.0, 0.0, 0.6154, 0.0, 1.0, 0.7296, 1.0, 0.7296, 0.6154, 0.0, 0.6154, 0.7996, 0.9775, 0.7862, 0.5783, 0.7589, 0.6059, 0.7996, 0.9775, 0.7589, 0.6059, 0.7296, 0.6154, 0.7996, 0.9775, 0.7296, 0.6154, 0.7296, 1.0, 0.9908, 0.5097, 0.8428, 0.3385, 0.8389, 0.4101, 0.9908, 0.5097, 0.8389, 0.4101, 0.8276, 0.4769, 0.9908, 0.5097, 1.0, 0.3385, 0.8428, 0.3385, 0.8648, 0.9114, 0.8096, 0.5343, 0.7862, 0.5783, 0.8648, 0.9114, 0.7862, 0.5783, 0.7996, 0.9775, 0.9638, 0.6692, 0.9908, 0.5097, 0.8276, 0.4769, 0.9208, 0.8062, 0.8276, 0.4769, 0.8096, 0.5343, 0.9208, 0.8062, 0.9638, 0.6692, 0.8276, 0.4769, 0.9208, 0.8062, 0.8096, 0.5343, 0.8648, 0.9114, 1.0, 1.0, 0.0, 1.0, 0.0, 0.0, 1.0, 1.0, 0.0, 0.0, 1.0, 0.0, 0.9753, 0.0, 0.0, 1.0, 1.0, 1.0, 0.9753, 0.0, 0.0, 0.0, 0.0, 1.0, 1.0, 0.0, 0.9753, 0.0, 1.0, 1.0, 0.0, 0.7565, 0.0, 0.03627, 0.2059, 0.1554, 0.2059, 0.7565, 0.0, 0.7565, 0.2059, 0.1554, 0.5392, 0.0, 0.5098, 0.03627, 0.5098, 0.0, 0.6471, 0.7358, 0.4216, 0.7565, 0.4216, 0.1554, 0.6471, 0.7358, 0.5098, 0.03627, 0.5392, 0.0, 0.6471, 0.7358, 0.4216, 0.1554, 0.5098, 0.03627, 0.6471, 0.7565, 0.4216, 0.7565, 0.6471, 0.7358, 0.7255, 0.7358, 0.5392, 0.0, 1.0, 0.0, 0.7255, 0.7358, 0.6471, 0.7358, 0.5392, 0.0, 0.8875, 1.0, 0.7255, 1.0, 0.7255, 0.7358, 0.9078, 0.9482, 0.7255, 0.7358, 1.0, 0.0, 0.9078, 0.9482, 0.8875, 1.0, 0.7255, 0.7358, 0.9078, 0.9689, 0.8875, 1.0, 0.9078, 0.9482, 1.0, 0.9482, 0.9078, 0.9482, 1.0, 0.0, 0.5098, 0.03627, 0.2059, 0.1554, 0.0, 0.03627, 0.5098, 0.03627, 0.4216, 0.1554, 0.2059, 0.1554, 0.2059, 0.1554, 0.0, 0.7565, 0.2059, 0.7565, 0.2059, 0.1554, 0.0, 0.05181, 0.0, 0.7565, 0.6471, 0.7358, 0.4216, 0.7565, 0.6471, 0.7565, 0.5098, 0.05181, 0.4216, 0.1554, 0.4216, 0.7565, 0.5098, 0.05181, 0.4216, 0.7565, 0.6471, 0.7358, 0.8875, 1.0, 0.7255, 0.7358, 0.7255, 1.0, 0.5392, 0.0, 0.6471, 0.7358, 0.7255, 0.7358, 0.5392, 0.0, 0.5098, 0.0, 0.5098, 0.05181, 0.5392, 0.0, 0.5098, 0.05181, 0.6471, 0.7358, 0.9078, 0.9482, 0.8875, 1.0, 0.9078, 0.9689, 0.9078, 0.9482, 0.7255, 0.7358, 0.8875, 1.0, 1.0, 0.0, 0.9078, 0.9482, 1.0, 0.9482, 1.0, 0.0, 0.5392, 0.0, 0.7255, 0.7358, 1.0, 0.0, 0.7255, 0.7358, 0.9078, 0.9482, 0.0, 0.05181, 0.2059, 0.1554, 0.5098, 0.05181, 0.2059, 0.1554, 0.4216, 0.1554, 0.5098, 0.05181, 1.0, 0.0, 0.0, 1.0, 0.0, 0.0, 1.0, 1.0, 0.0, 1.0, 1.0, 0.0, 1.0, 1.0, 0.0, 0.0, 0.0, 1.0, 1.0, 1.0, 1.0, 0.0, 0.0, 0.0, 0.594, 0.5814, 0.0, 0.0, 0.0, 0.5814, 0.7664, 0.7674, 0.7568, 0.8624, 0.7621, 0.9073, 0.7568, 0.6977, 0.678, 0.6345, 0.7132, 0.6977, 0.6227, 0.0, 0.594, 0.5814, 0.6374, 0.5949, 0.6227, 0.0, 0.0, 0.0, 0.594, 0.5814, 0.711, 0.02503, 0.6374, 0.5949, 0.678, 0.6345, 0.711, 0.02503, 0.6227, 0.0, 0.6374, 0.5949, 0.9744, 0.5608, 0.7664, 0.7674, 1.0, 0.7674, 0.9744, 0.5608, 0.7568, 0.6977, 0.7664, 0.7674, 0.7945, 0.09876, 0.678, 0.6345, 0.7568, 0.6977, 0.7945, 0.09876, 0.711, 0.02503, 0.678, 0.6345, 0.9299, 0.3741, 0.7568, 0.6977, 0.9744, 0.5608, 0.8688, 0.2172, 0.7945, 0.09876, 0.7568, 0.6977, 0.8688, 0.2172, 0.7568, 0.6977, 0.9299, 0.3741, 0.7664, 0.7674, 0.7653, 0.9534, 0.7664, 1.0, 0.7664, 0.7674, 0.7621, 0.9073, 0.7653, 0.9534, 0.7568, 0.8624, 0.7664, 0.7674, 0.7568, 0.6977, 0.0, 0.3263, 1.0, 0.0, 0.0, 0.0, 0.0, 0.3263, 1.0, 0.3263, 1.0, 0.0, 0.0, 0.6611, 1.0, 0.6611, 1.0, 0.3263, 0.0, 0.6611, 1.0, 0.3263, 0.0, 0.3263, 0.0, 1.0, 1.0, 1.0, 1.0, 0.6611, 0.0, 1.0, 1.0, 0.6611, 0.0, 0.6611, 0.8765, 0.6, 0.974, 0.5342, 0.9433, 0.4873, 0.8765, 0.6, 0.9433, 0.4873, 0.8636, 0.5804, 0.8468, 0.5653, 0.9433, 0.4873, 0.9032, 0.4514, 0.8468, 0.5653, 0.8636, 0.5804, 0.9433, 0.4873, 0.8846, 0.6228, 0.9934, 0.5888, 0.974, 0.5342, 0.8846, 0.6228, 0.974, 0.5342, 0.8765, 0.6, 0.8273, 0.5559, 0.9032, 0.4514, 0.8564, 0.4288, 0.8273, 0.5559, 0.8468, 0.5653, 0.9032, 0.4514, 0.8063, 0.5526, 0.8564, 0.4288, 0.8063, 0.4211, 0.8063, 0.5526, 0.8273, 0.5559, 0.8564, 0.4288, 0.8874, 0.6474, 1.0, 0.6474, 0.9934, 0.5888, 0.8874, 0.6474, 0.9934, 0.5888, 0.8846, 0.6228, 0.8874, 1.0, 1.0, 1.0, 1.0, 0.6474, 0.8874, 1.0, 1.0, 0.6474, 0.8874, 0.6474, 0.1937, 0.4211, 0.8063, 0.5526, 0.8063, 0.4211, 0.1126, 0.3263, 0.1126, 0.0, 0.0, 0.0, 0.1351, 0.4158, 0.1351, 0.3918, 0.1229, 0.3725, 0.1802, 0.5526, 0.1847, 0.4205, 0.1757, 0.4187, 0.1802, 0.5526, 0.1937, 0.4211, 0.1847, 0.4205, 0.1802, 0.5526, 0.8063, 0.5526, 0.1937, 0.4211, 0.0, 0.3421, 0.1152, 0.3502, 0.1126, 0.3263, 0.0, 0.3421, 0.1126, 0.3263, 0.0, 0.0, 0.1335, 0.5455, 0.167, 0.4158, 0.1351, 0.4158, 0.1335, 0.5455, 0.1757, 0.4187, 0.167, 0.4158, 0.1335, 0.5455, 0.1802, 0.5526, 0.1757, 0.4187, 0.006139, 0.3966, 0.1229, 0.3725, 0.1152, 0.3502, 0.006139, 0.3966, 0.1152, 0.3502, 0.0, 0.3421, 0.09009, 0.5244, 0.1335, 0.5455, 0.1351, 0.4158, 0.02414, 0.4474, 0.1229, 0.3725, 0.006139, 0.3966, 0.02414, 0.4474, 0.1351, 0.4158, 0.1229, 0.3725, 0.05277, 0.491, 0.1351, 0.4158, 0.02414, 0.4474, 0.05277, 0.491, 0.09009, 0.5244, 0.1351, 0.4158, 0.3182, 0.3284, 0.0, 0.0, 0.3182, 0.0, 0.3182, 0.3284, 0.0, 1.0, 0.0, 0.0, 0.6515, 0.3284, 0.0, 1.0, 0.3182, 0.3284, 1.0, 0.0, 0.6515, 0.3284, 0.6515, 0.0, 1.0, 1.0, 0.6515, 0.3284, 1.0, 0.0, 0.0, 1.0, 0.6515, 0.3284, 1.0, 1.0, 0.0, 0.9659, 1.0, 1.0, 0.0, 1.0, 0.0, 0.9659, 1.0, 0.9659, 1.0, 1.0, 0.0, 0.866, 1.0, 0.866, 1.0, 0.9659, 0.0, 0.866, 1.0, 0.9659, 0.0, 0.9659, 0.0, 0.7071, 1.0, 0.7071, 1.0, 0.866, 0.0, 0.7071, 1.0, 0.866, 0.0, 0.866, 0.0, 0.5, 1.0, 0.5, 1.0, 0.7071, 0.0, 0.5, 1.0, 0.7071, 0.0, 0.7071, 0.0, 0.2588, 1.0, 0.2588, 1.0, 0.5, 0.0, 0.2588, 1.0, 0.5, 0.0, 0.5, 0.0, 0.0, 1.0, 0.0, 1.0, 0.2588, 0.0, 0.0, 1.0, 0.2588, 0.0, 0.2588, 0.0, 0.9659, 1.0, 1.0, 0.0, 1.0, 0.0, 0.9659, 1.0, 0.9659, 1.0, 1.0, 0.0, 0.866, 1.0, 0.866, 1.0, 0.9659, 0.0, 0.866, 1.0, 0.9659, 0.0, 0.9659, 0.0, 0.7071, 1.0, 0.7071, 1.0, 0.866, 0.0, 0.7071, 1.0, 0.866, 0.0, 0.866, 0.0, 0.5, 1.0, 0.5, 1.0, 0.7071, 0.0, 0.5, 1.0, 0.7071, 0.0, 0.7071, 0.0, 0.2588, 1.0, 0.2588, 1.0, 0.5, 0.0, 0.2588, 1.0, 0.0, 1.0, 0.2588, 0.0, 0.2588, 1.0, 0.5, 0.0, 0.5, 0.0, 0.0, 1.0, 0.0, 0.0, 0.2588, 0.0, 0.9659, 1.0, 1.0, 1.0, 0.9659, 0.0, 0.9659, 0.0, 1.0, 1.0, 1.0, 0.0, 0.866, 1.0, 0.9659, 1.0, 0.866, 0.0, 0.866, 0.0, 0.9659, 1.0, 0.9659, 0.0, 0.7071, 1.0, 0.866, 1.0, 0.7071, 0.0, 0.7071, 0.0, 0.866, 1.0, 0.866, 0.0, 0.5, 1.0, 0.7071, 1.0, 0.5, 0.0, 0.5, 0.0, 0.7071, 1.0, 0.7071, 0.0, 0.2588, 1.0, 0.5, 1.0, 0.2588, 0.0, 0.2588, 0.0, 0.5, 1.0, 0.5, 0.0, 0.0, 1.0, 0.2588, 1.0, 0.0, 0.0, 0.0, 0.0, 0.2588, 1.0, 0.2588, 0.0, 0.9659, 0.0, 1.0, 1.0, 1.0, 0.0, 0.9659, 1.0, 1.0, 1.0, 0.9659, 0.0, 0.866, 1.0, 0.9659, 1.0, 0.866, 0.0, 0.866, 0.0, 0.9659, 1.0, 0.9659, 0.0, 0.7071, 1.0, 0.866, 1.0, 0.7071, 0.0, 0.7071, 0.0, 0.866, 1.0, 0.866, 0.0, 0.5, 1.0, 0.7071, 1.0, 0.5, 0.0, 0.5, 0.0, 0.7071, 1.0, 0.7071, 0.0, 0.2588, 1.0, 0.2588, 1.0, 0.0, 0.0, 0.2588, 1.0, 0.5, 1.0, 0.2588, 0.0, 0.2588, 0.0, 0.5, 1.0, 0.5, 0.0, 0.0, 0.0, 0.2588, 1.0, 0.0, 0.3091, 0.4168, 0.1145, 0.732, 0.1955, 0.8774, 0.3091, 0.4168, 0.2752, 0.3559, 0.1145, 0.732, 0.2492, 0.2766, 0.05237, 0.5426, 0.1145, 0.732, 0.2492, 0.2766, 0.1145, 0.732, 0.2752, 0.3559, 0.3486, 0.455, 0.1955, 0.8774, 0.2897, 0.9688, 0.3486, 0.455, 0.3091, 0.4168, 0.1955, 0.8774, 0.2328, 0.1842, 0.01332, 0.3219, 0.05237, 0.5426, 0.2328, 0.1842, 0.05237, 0.5426, 0.2492, 0.2766, 0.2273, 0.08511, 0.0, 0.08511, 0.01332, 0.3219, 0.2273, 0.08511, 0.01332, 0.3219, 0.2328, 0.1842, 0.3909, 0.4681, 0.2897, 0.9688, 0.3909, 1.0, 0.3909, 0.4681, 0.3486, 0.455, 0.2897, 0.9688, 0.2273, 0.0, 0.0, 0.0, 0.0, 0.08511, 0.2273, 0.0, 0.0, 0.08511, 0.2273, 0.08511, 1.0, 0.4681, 0.3909, 1.0, 1.0, 1.0, 1.0, 0.4681, 0.3909, 0.4681, 0.3909, 1.0, 1.0, 1.0, 0.0, 0.0, 1.0, 0.0, 1.0, 1.0, 0.0, 1.0, 0.0, 0.0, 0.0, 0.0, 1.0, 0.0, 1.0, 0.0269, 0.0, 0.03407, 1.0, 0.0269, 1.0, 0.1062, 0.0, 0.03407, 0.0, 0.0, 1.0, 0.0269, 0.0, 0.134, 1.0, 0.1062, 1.0, 0.2335, 0.0, 0.134, 0.0, 0.03407, 1.0, 0.1062, 0.0, 0.2929, 1.0, 0.2335, 1.0, 0.4021, 0.0, 0.2929, 0.0, 0.134, 1.0, 0.2335, 0.0, 0.5, 1.0, 0.4021, 1.0, 0.6029, 0.0, 0.5, 0.0, 0.2929, 1.0, 0.4021, 0.0, 0.7412, 1.0, 0.6029, 1.0, 0.825, 0.0, 0.7412, 1.0, 0.825, 1.0, 0.883, 0.0, 0.7412, 0.0, 0.5, 1.0, 0.6029, 0.0, 1.0, 1.0, 0.9414, 1.0, 1.0, 0.0, 1.0, 1.0, 0.883, 1.0, 0.9414, 0.0, 1.0, 0.0, 0.7412, 1.0, 0.883, 1.0, 1.0, 0.0, 0.0, 1.0, 0.0, 1.0, 1.0, 0.0, 1.0, 0.0, 0.0, 1.0, 0.0, 0.0, 1.0, 1.0, 1.0, 1.0, 0.0, 0.0, 0.0, 0.0, 1.0, 1.0, 0.0, 0.0, 1.0, 1.0, 1.0, 1.0, 0.0, 0.0, 0.0, 0.0, 1.0, 0.0, 0.3641, 1.0, 0.0, 0.0, 0.0, 0.0, 0.3641, 1.0, 0.3641, 1.0, 0.0, 0.0, 0.7048, 1.0, 0.7048, 1.0, 0.3641, 0.0, 0.7048, 1.0, 0.3641, 0.0, 0.3641, 0.0, 1.0, 1.0, 1.0, 1.0, 0.7048, 0.0, 1.0, 1.0, 0.7048, 0.0, 0.7048, 0.3182, 0.3284, 0.0, 0.0, 0.0, 1.0, 0.3182, 0.0, 0.0, 0.0, 0.3182, 0.3284, 0.6515, 0.3284, 0.3182, 0.3284, 0.0, 1.0, 1.0, 0.0, 0.6515, 0.0, 0.6515, 0.3284, 1.0, 0.0, 0.6515, 0.3284, 1.0, 1.0, 1.0, 1.0, 0.6515, 0.3284, 0.0, 1.0, 0.3314, 0.5549, 0.0, 0.0, 0.0, 1.0, 1.0, 1.0, 0.6651, 0.8887, 0.0, 1.0, 0.6651, 0.8887, 0.3314, 0.5549, 0.0, 1.0, 1.0, 0.0, 0.0, 1.0, 1.0, 1.0, 1.0, 0.0, 0.0, 0.0, 0.0, 1.0, 1.0, 0.0, 0.0, 1.0, 1.0, 1.0, 1.0, 0.0, 0.0, 0.0, 0.0, 1.0, 1.0, 0.0, 0.0, 0.0, 0.0, 1.0, 1.0, 0.0, 0.0, 1.0, 1.0, 1.0, 0.0, 1.0, 1.0, 1.0, 1.0, 0.0, 0.0, 1.0, 1.0, 0.0, 0.0, 0.0, 0.7296, 0.0, 0.0, 0.3846, 0.0, 0.0, 0.7296, 0.3846, 0.7296, 0.0, 0.7996, 0.02254, 0.7296, 0.3846, 0.0, 0.3846, 0.7296, 0.0, 0.7589, 0.3941, 0.7296, 0.3846, 0.7996, 0.02254, 0.7862, 0.4217, 0.7996, 0.02254, 0.8648, 0.08863, 0.7862, 0.4217, 0.7589, 0.3941, 0.7996, 0.02254, 0.9208, 0.1938, 0.8096, 0.4657, 0.7862, 0.4217, 0.9208, 0.1938, 0.7862, 0.4217, 0.8648, 0.08863, 0.9638, 0.3308, 0.8276, 0.5231, 0.8096, 0.4657, 0.9638, 0.3308, 0.8096, 0.4657, 0.9208, 0.1938, 0.9908, 0.4903, 0.8389, 0.5899, 0.8276, 0.5231, 0.9908, 0.4903, 0.8276, 0.5231, 0.9638, 0.3308, 1.0, 0.6615, 0.8428, 1.0, 0.8428, 0.6615, 1.0, 0.6615, 0.8428, 0.6615, 0.8389, 0.5899, 1.0, 0.6615, 0.8389, 0.5899, 0.9908, 0.4903, 1.0, 1.0, 0.8428, 1.0, 1.0, 0.6615, 0.7862, 0.4217, 0.9208, 0.1938, 0.8648, 0.08863, 0.7862, 0.4217, 0.8096, 0.4657, 0.9208, 0.1938, 0.8276, 0.5231, 0.9638, 0.3308, 0.9208, 0.1938, 0.8276, 0.5231, 0.9208, 0.1938, 0.8096, 0.4657, 0.7589, 0.3941, 0.8648, 0.08863, 0.7996, 0.02254, 0.7589, 0.3941, 0.7862, 0.4217, 0.8648, 0.08863, 0.8389, 0.5899, 0.9908, 0.4903, 0.9638, 0.3308, 0.8389, 0.5899, 0.9638, 0.3308, 0.8276, 0.5231, 0.7296, 0.3846, 0.7996, 0.02254, 0.7296, 0.0, 0.7296, 0.3846, 0.7589, 0.3941, 0.7996, 0.02254, 0.8428, 0.6615, 1.0, 0.6615, 0.9908, 0.4903, 0.8428, 0.6615, 0.9908, 0.4903, 0.8389, 0.5899, 0.8428, 1.0, 1.0, 1.0, 1.0, 0.6615, 0.8428, 1.0, 1.0, 0.6615, 0.8428, 0.6615, 0.0, 0.3846, 0.7296, 0.0, 0.0, 0.0, 0.0, 0.3846, 0.7296, 0.3846, 0.7296, 0.0, 1.0, 1.0, 1.0, 0.0, 0.0, 0.0, 1.0, 1.0, 0.0, 0.0, 0.0, 1.0, 0.0, 1.0, 1.0, 0.0, 1.0, 0.0, 0.0, 1.0, 0.0, 1.0, 1.0, 0.0, 1.0, 1.0, 0.0, 0.0, 0.0, 0.0, 1.0, 1.0, 1.0, 1.0, 0.0, 0.0, 1.0, 1.0, 0.0, 0.0, 1.0, 0.0, 1.0, 1.0, 0.0, 1.0, 0.0, 0.0, 1.0, 0.0, 0.0, 0.5, 1.0, 1.0])
me_shape_9_indexedfaceset.materials.append(mat_plastic_matte_black)
me_shape_9_indexedfaceset.materials.append(mat_metal_pins_gold)
me_shape_9_indexedfaceset.materials.append(mat_metal_pins)
me_shape_9_indexedfaceset.update()

# ---- objects
ob_shape_9_indexedfaceset = bpy.data.objects.new('SHAPE_9_IndexedFaceSet', me_shape_9_indexedfaceset)

# ---- transforms, parenting, visibility, modifiers, constraints
ob_shape_9_indexedfaceset.location = (0.0, 0.0, 0.0)
ob_shape_9_indexedfaceset.scale = (2.54, 2.54, 2.54)
_m = ob_shape_9_indexedfaceset.modifiers.new('Bevel', 'BEVEL')
_m.segments = 3
_m = ob_shape_9_indexedfaceset.modifiers.new('Auto Smooth', 'NODES')
_m.node_group = ng_auto_smooth
_gi = [s.identifier for s in ng_auto_smooth.interface.items_tree if s.item_type == 'SOCKET' and s.in_out == 'INPUT']
_m[_gi[1]] = 0.5236  # Angle

# ---- collection membership
col_collection.objects.link(ob_shape_9_indexedfaceset)

# ---- scene / render settings (as saved in the file)
scene.frame_start = 1; scene.frame_end = 250; scene.frame_set(1)
scene.render.engine = 'CYCLES'
scene.cycles.sampling_pattern = 'TABULATED_SOBOL'
scene.cycles.use_light_tree = False
scene.eevee.ray_tracing_options.trace_max_roughness = 0.0
scene.view_settings.view_transform = 'Filmic'
bpy.context.view_layer.update()

# ---- added for rendering (the .blend has no active camera and no usable light): camera, sun
cam_auto = bpy.data.cameras.new('AutoCamera')
cam_auto.lens = 50.0
cam_auto.sensor_width = 36.0
cam_auto.clip_end = 1000.0
ob_auto_camera = bpy.data.objects.new('AutoCamera', cam_auto)
scene.collection.objects.link(ob_auto_camera)
ob_auto_camera.location = (11.1996, -14.4895, 10.1997)
ob_auto_camera.rotation_euler = (1.09748, -7.21219e-08, 0.694738)
scene.camera = ob_auto_camera
light_auto_sun = bpy.data.lights.new('AutoSun', 'SUN')
light_auto_sun.energy = 3.0
light_auto_sun.angle = 0.0523599
ob_auto_sun = bpy.data.objects.new('AutoSun', light_auto_sun)
scene.collection.objects.link(ob_auto_sun)
ob_auto_sun.rotation_euler = (0.872665, 0.174533, 0.523599)
bpy.context.view_layer.update()
